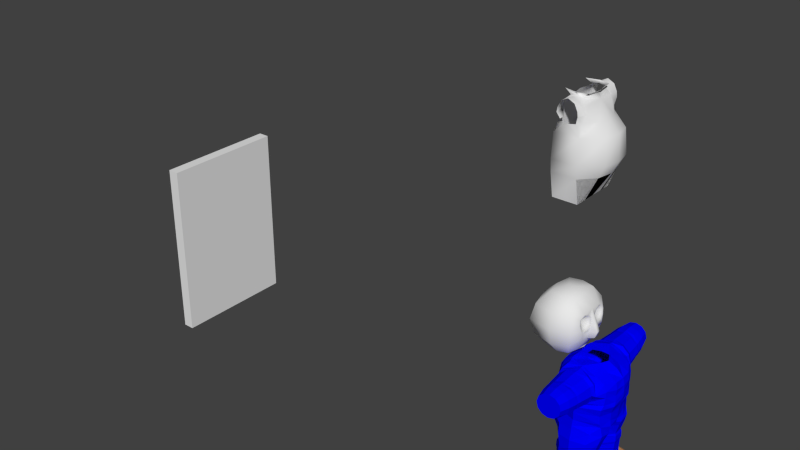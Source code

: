 # Source: gidl16.blend  (saved by Blender 2.66.0; exported with 4.5.12 LTS)
import bpy
from mathutils import Matrix  # noqa: F401  (used for matrix-valued properties, if any)

bpy.ops.wm.read_factory_settings(use_empty=True)
scene = bpy.context.scene
scene.name = 'Scene'

# ---- collections
col_collection_1 = bpy.data.collections.new('Collection 1'); scene.collection.children.link(col_collection_1)

# ---- materials (node trees are filled in below, after node groups)
mat_hand = bpy.data.materials.new('Hand')
mat_hand.alpha_threshold = 0.0
mat_hand.use_transparent_shadow = False
mat_hand.diffuse_color = (0.9569, 0.6353, 0.4902, 1.0)
mat_hand.roughness = 0.5
mat_hand.specular_intensity = 0.0
mat_hand.line_color = (0.0, 0.0, 0.0, 1.0)
mat_foot = bpy.data.materials.new('Foot')
mat_foot.alpha_threshold = 0.0
mat_foot.use_transparent_shadow = False
mat_foot.diffuse_color = (0.4745, 0.2314, 0.102, 1.0)
mat_foot.roughness = 0.5
mat_foot.specular_intensity = 0.04336
mat_foot.line_color = (0.0, 0.0, 0.0, 1.0)
mat_overlaycolor = bpy.data.materials.new('OverlayColor')
mat_overlaycolor.alpha_threshold = 0.0
mat_overlaycolor.use_transparent_shadow = False
mat_overlaycolor.diffuse_color = (0.0, 0.0, 1.0, 1.0)
mat_overlaycolor.roughness = 0.5
mat_overlaycolor.specular_intensity = 0.1042
mat_overlaycolor.line_color = (0.0, 0.0, 0.0, 1.0)
mat_face = bpy.data.materials.new('Face')
mat_face.alpha_threshold = 0.0
mat_face.use_transparent_shadow = False
mat_face.preview_render_type = 'FLAT'
mat_face.diffuse_color = (0.8, 0.7999, 0.7999, 1.0)
mat_face.roughness = 0.5
mat_face.specular_intensity = 0.0
mat_face.line_color = (0.0, 0.0, 0.0, 1.0)

# ---- material node trees

# ---- world
world_world = bpy.data.worlds.new('World'); scene.world = world_world
world_world.color = (0.05088, 0.05088, 0.05088)
world_world.use_sun_shadow = False
world_world.sun_shadow_jitter_overblur = 0.0
world_world.cycles.sampling_method = 'MANUAL'
world_world.cycles.sample_map_resolution = 256

# ---- meshes
me_cube_002 = bpy.data.meshes.new('Cube.002')
me_cube_002.from_pydata([(-7.0, -2.5, 6.3), (-7.0, 2.5, 6.3), (-3.386, 2.5, 6.3), (-3.386, -2.5, 6.3), (-7.0, -2.5, 15.5), (-7.0, 2.5, 15.5), (-3.0, 2.5, 15.5), (-3.0, -2.5, 15.5), (-9.0, 4.5, 11.0), (-9.0, -4.5, 11.0), (-2.2, 4.5, 11.0), (-2.2, -4.5, 11.0), (-8.5, 4.0, 8.5), (-8.5, -4.0, 13.5), (-2.5, 4.0, 8.5), (-2.5, -4.0, 8.5), (-8.5, 4.0, 13.5), (-8.5, -4.0, 8.5), (-2.3, 4.0, 13.5), (-2.3, -4.0, 13.5), (-5.5, 0.0, 16.0), (-4.5, 0.0, 16.0), (-5.0, 3.0, 15.5), (-5.0, 3.0, 6.3), (-5.0, 5.5, 11.0), (-5.0, 5.0, 8.5), (-5.0, 5.0, 13.5), (-5.0, -3.0, 15.5), (-5.0, -3.0, 6.3), (-5.0, -5.5, 11.0), (-5.0, -5.0, 8.5), (-5.0, -5.0, 13.5), (-7.5, 0.0, 6.3), (-10.0, 0.0, 11.0), (-9.5, 0.0, 8.5), (-9.5, 0.0, 13.5), (-7.5, 0.0, 15.5), (-7.0, 4.8, -5.0), (-7.0, -4.8, -5.0), (-7.0, 0.0, -5.0), (-7.0, -2.55, -5.0), (-7.0, 2.55, -5.0), (-3.0, 0.0, 6.3), (-0.5, 0.3017, 11.06), (-3.935, 2.375e-07, 7.196), (-1.5, 0.0, 13.5), (-3.0, 0.0, 15.5), (-1.1, 0.6033, 11.0), (-1.1, -0.6033, 11.0), (-2.254, 2.0, 7.167), (-2.254, -2.0, 7.167), (-2.221, 6.545e-08, 6.728), (-1.743, 2.945e-07, 7.547), (-0.4712, 0.457, 9.08), (-1.436, -0.9141, 8.887), (-1.436, 0.9141, 8.887), (-1.557, 2.208e-07, 8.41), (-0.1702, 0.3017, 10.08), (-0.5, -0.3017, 11.06), (-0.1702, -0.3017, 10.08), (-1.218, -0.7587, 9.943), (-0.4712, -0.457, 9.08), (-1.218, 0.7587, 9.943), (-1.2, 2.552, 10.49), (-1.2, -2.552, 10.49), (-1.359, -2.379, 9.222), (-1.359, 2.379, 9.222), (-1.491, -3.276, 9.496), (-1.491, 3.276, 9.496), (-1.5, 2.0, 13.3), (-1.5, -2.0, 13.3), (-1.25, -0.3017, 12.25), (-1.25, 0.3017, 12.25), (-2.25, -1.702, 11.95), (-2.25, 1.702, 11.95), (-1.45, -3.276, 12.0), (-1.45, 3.276, 12.0), (-1.156, 1.479, 10.51), (-1.156, -1.479, 10.51), (-1.306, -3.082, 11.11), (-1.406, -0.967, 12.97), (-1.406, 0.967, 12.97), (-1.606, 3.027, 12.82), (-1.306, 3.082, 11.11), (-1.606, -3.027, 12.82), (-1.383, -0.889, 11.31), (-1.483, 2.253, 10.95), (-1.383, 0.889, 11.31), (-1.658, -2.76, 12.01), (-1.658, 2.76, 12.01), (-1.633, -1.867, 12.92), (-1.458, -0.6778, 12.18), (-1.633, 1.867, 12.92), (-1.458, 0.6778, 12.18), (-1.483, -2.253, 10.95), (-1.568, 1.144, 12.69), (-1.768, 2.585, 12.58), (-1.558, 2.624, 11.39), (-1.453, 1.502, 10.97), (-1.453, -1.502, 10.97), (-1.558, -2.624, 11.39), (-1.768, -2.585, 12.58), (-1.568, -1.144, 12.69), (-1.139, -0.7297, 11.14), (-1.239, 2.41, 10.71), (-1.139, 0.7297, 11.14), (-1.455, -3.035, 12.0), (-1.455, 3.035, 12.0), (-1.47, 1.934, 13.13), (-1.255, 0.4695, 12.22), (-1.389, 1.043, 12.84), (-1.589, 2.82, 12.71), (-1.201, 1.485, 10.73), (-1.331, -2.868, 11.24), (-1.389, -1.043, 12.84), (-1.47, -1.934, 13.13), (-1.255, -0.4695, 12.22), (-1.239, -2.41, 10.71), (-1.331, 2.868, 11.24), (-1.201, -1.485, 10.73), (-1.589, -2.82, 12.71)], [(40, 38), (41, 37), (40, 39), (41, 39)], [(34, 12, 1, 32), (25, 14, 2, 23), (51, 50, 42), (30, 17, 0, 28), (21, 6, 22), (35, 16, 8, 33), (26, 18, 10, 24), (19, 11, 75), (31, 13, 9, 29), (33, 8, 12, 34), (24, 10, 14, 25), (52, 50, 44), (29, 9, 17, 30), (22, 6, 18, 26), (6, 21, 7, 46), (27, 4, 13, 31), (7, 21, 27), (12, 25, 23, 1), (16, 26, 24, 8), (8, 24, 25, 12), (5, 22, 26, 16), (15, 30, 28, 3), (19, 31, 29, 11), (11, 29, 30, 15), (7, 27, 31, 19), (4, 20, 5, 36), (36, 5, 16, 35), (17, 34, 32, 0), (13, 35, 33, 9), (9, 33, 34, 17), (4, 36, 35, 13), (20, 21, 22), (5, 20, 22), (21, 20, 27), (20, 4, 27), (69, 18, 6), (49, 44, 51), (10, 18, 76), (49, 52, 44), (19, 70, 7), (76, 18, 82), (43, 45, 58), (69, 45, 81), (44, 50, 51), (48, 78, 60), (49, 51, 42), (63, 68, 83), (54, 56, 61), (50, 52, 54), (52, 49, 55), (15, 50, 65), (54, 60, 65), (59, 58, 48), (62, 57, 53, 55), (50, 15, 3), (56, 54, 52), (60, 54, 61, 59), (56, 55, 53), (57, 59, 61, 53), (56, 53, 61), (48, 60, 59), (62, 47, 57), (45, 71, 48, 58), (43, 58, 59, 57), (47, 72, 45, 43), (47, 43, 57), (63, 77, 62), (14, 66, 49), (19, 75, 84), (105, 47, 77, 112), (11, 67, 79), (68, 63, 62, 66), (67, 15, 65), (55, 56, 52), (42, 50, 3), (14, 49, 2), (49, 42, 2), (14, 68, 66), (64, 67, 65, 60), (11, 15, 67), (14, 10, 68), (62, 55, 66), (66, 55, 49), (50, 54, 65), (45, 70, 80), (89, 74, 97), (85, 73, 99), (107, 76, 82, 111), (91, 102, 73), (85, 91, 73), (92, 95, 74), (93, 87, 74), (68, 10, 83), (88, 73, 101), (106, 75, 79, 113), (45, 72, 81), (95, 93, 74), (18, 69, 82), (92, 74, 96), (104, 63, 83, 118), (10, 76, 83), (77, 47, 62), (86, 74, 98), (78, 64, 60), (117, 64, 78, 119), (75, 11, 79), (94, 73, 100), (70, 19, 84), (115, 70, 84, 120), (71, 45, 80), (102, 90, 73), (69, 6, 46, 45), (7, 70, 45, 46), (67, 64, 79), (74, 87, 98), (107, 89, 97, 118), (103, 85, 99, 119), (74, 89, 96), (116, 114, 102, 91), (103, 116, 91, 85), (108, 110, 95, 92), (109, 105, 87, 93), (106, 88, 101, 120), (73, 88, 100), (110, 109, 93, 95), (108, 92, 96, 111), (74, 86, 97), (104, 86, 98, 112), (73, 94, 99), (117, 94, 100, 113), (73, 90, 101), (114, 115, 90, 102), (87, 105, 112, 98), (89, 107, 111, 96), (88, 106, 113, 100), (86, 104, 118, 97), (94, 117, 119, 99), (90, 115, 120, 101), (76, 107, 118, 83), (48, 103, 119, 78), (71, 80, 114, 116), (48, 71, 116, 103), (69, 81, 110, 108), (72, 47, 105, 109), (75, 106, 120, 84), (81, 72, 109, 110), (69, 108, 111, 82), (63, 104, 112, 77), (64, 117, 113, 79), (80, 70, 115, 114)])
me_cube_002.polygons.foreach_set('use_smooth', [True] * 150)
me_cube_002.use_remesh_preserve_volume = False
me_cube_002.use_remesh_preserve_attributes = False
me_cube_002.use_mirror_vertex_groups = False
me_cube_002.update()
me_cube_001 = bpy.data.meshes.new('Cube.001')
me_cube_001.from_pydata([(-7.0, -2.5, 6.3), (-7.0, 2.5, 6.3), (-3.386, 2.5, 6.3), (-3.386, -2.5, 6.3), (-7.0, -4.0, -9.0), (-7.0, 4.0, -9.0), (-3.0, 4.0, -9.0), (-3.0, -4.0, -9.0), (-6.7, -3.0, 4.8), (-6.7, 3.0, 4.8), (-3.3, 3.0, 4.7), (-3.3, -3.0, 4.7), (-6.7, 4.0, 2.5), (-6.7, -4.0, 2.5), (-3.3, 4.0, 2.5), (-3.3, -4.0, 2.5), (-7.0, 5.0, -3.0), (-3.0, 5.0, -3.0), (-3.0, -5.0, -3.0), (-7.0, -5.0, -3.0), (-5.0, 3.0, 6.3), (-5.0, -3.0, 6.3), (-7.5, 0.0, 6.3), (-6.8, 0.0, 2.5), (-1.5, 0.0, 2.5), (-7.0, 0.0, -3.0), (0.5, 0.0, -3.0), (-7.2, -2.0, 2.5), (-2.0, 2.0, 2.5), (-7.0, -2.8, -3.0), (0.0, 2.8, -3.0), (-7.2, 2.0, 2.5), (-2.0, -2.0, 2.5), (-7.0, 2.8, -3.0), (0.0, -2.8, -3.0), (-7.0, 4.8, -5.0), (-3.0, 4.8, -5.0), (-3.0, -4.8, -5.0), (-7.0, -4.8, -5.0), (-7.0, 0.0, -5.0), (-0.5, 0.0, -5.0), (-7.0, -2.55, -5.0), (-1.0, 2.55, -5.0), (-7.0, 2.55, -5.0), (-1.0, -2.55, -5.0), (-3.0, 0.0, 5.0), (-7.0, 4.8, 0.875), (-3.0, 4.8, 0.875), (-3.0, -4.8, 0.875), (-7.0, -4.8, 0.875), (-7.0, 0.0, 0.875), (0.1667, 0.0, 0.875), (-7.0, 2.55, 0.875), (-0.3333, -2.55, 0.875), (-7.0, -2.55, 0.875), (-0.3333, 2.55, 0.875), (-3.0, 0.0, -9.0), (-3.0, 2.0, -9.0), (-3.0, -2.0, -9.0), (-3.0, 0.0, 6.3), (-5.0, 2.7, 6.0), (-5.0, -2.7, 6.0), (-6.6, -3.5, 3.75), (-4.0, 2.7, 5.65), (-6.0, -2.7, 5.65), (-6.6, 3.5, 3.75), (-3.0, 3.5, 3.75), (-3.0, -3.5, 3.75), (-6.0, 2.7, 5.65), (-4.0, -2.7, 5.65), (-6.5, 0.0, 4.8), (-6.8, 0.0, 3.75), (-6.7, 1.5, 4.8), (-7.2, -1.75, 3.75), (-6.7, -1.5, 4.8), (-7.2, 1.75, 3.75), (-6.248, 0.0, 5.7), (-3.524, 0.0, 5.8), (-3.931, -2.6, 5.975), (-3.931, 2.6, 5.975), (-6.7, 3.0, 4.8), (-3.3, 3.0, 4.7), (-5.0, 2.7, 6.0), (-4.0, 2.7, 5.65), (-6.0, 2.7, 5.65), (-6.5, 3.7, 4.5), (-3.3, 3.7, 4.5), (-5.0, 4.0, 6.0), (-4.0, 4.0, 5.5), (-6.0, 4.0, 5.5), (-6.5, -3.7, 4.5), (-3.3, -3.7, 4.5), (-5.0, -4.0, 6.0), (-6.0, -4.0, 5.5), (-4.0, -4.0, 5.5), (-6.0, 4.0, 2.975), (-6.0, -4.0, 2.975), (-3.3, -3.7, 4.5), (-6.5, -3.7, 4.5), (-3.0, -3.5, 3.75), (-6.6, -3.5, 3.75), (-5.0, -4.0, 6.0), (-6.0, -4.0, 5.5), (-4.0, -4.0, 5.5), (-6.0, -4.0, 2.975), (-3.5, -5.0, 4.5), (-6.5, -5.0, 4.5), (-3.4, -5.0, 3.75), (-6.6, -5.0, 3.75), (-5.0, -5.0, 6.0), (-6.0, -5.0, 5.5), (-4.0, -5.0, 5.5), (-5.0, -5.0, 2.5), (-6.0, -5.0, 2.975), (-3.6, -5.0, 2.775), (-6.6, 5.0, 3.75), (-3.4, 5.0, 3.75), (-6.5, 5.0, 4.5), (-3.5, 5.0, 4.5), (-5.0, 5.0, 6.0), (-4.0, 5.0, 5.5), (-6.0, 5.0, 5.5), (-5.0, 5.0, 2.5), (-3.6, 5.0, 2.775), (-6.0, 5.0, 2.975)], [(22, 0), (22, 1), (76, 22), (113, 112), (124, 122)], [(44, 37, 7, 58), (35, 36, 6, 5), (36, 42, 40, 44, 37, 7, 58, 56, 57, 6), (37, 38, 4, 7), (72, 9, 65, 75), (31, 65, 12), (32, 11, 67), (52, 46, 16, 33), (46, 47, 17, 16), (53, 48, 18, 34), (48, 49, 19, 18), (54, 50, 25, 29), (55, 51, 26, 30), (50, 52, 33, 25), (51, 53, 34, 26), (49, 54, 29, 19), (47, 55, 30, 17), (42, 30, 26, 40), (16, 17, 36, 35), (30, 42, 36, 17), (18, 19, 38, 37), (34, 44, 40, 26), (44, 34, 18, 37), (43, 33, 16, 35), (33, 43, 39, 25), (41, 29, 25, 39), (29, 41, 38, 19), (45, 11, 32), (14, 66, 28), (10, 45, 28), (45, 32, 24), (28, 45, 24), (31, 12, 46, 52), (32, 15, 48, 53), (27, 23, 50, 54), (28, 24, 51, 55), (23, 31, 52, 50), (24, 32, 53, 51), (13, 27, 54, 49), (14, 28, 55, 47), (40, 56, 58, 44), (40, 56, 57, 42), (42, 36, 6, 57), (45, 69, 11), (63, 45, 10), (77, 59, 3, 78), (77, 45, 63, 79), (63, 60, 79), (21, 61, 3), (64, 61, 0), (20, 60, 1), (74, 70, 71, 73), (70, 72, 75, 71), (8, 74, 73, 62), (72, 68, 9), (76, 72, 70), (72, 76, 68), (74, 76, 70), (64, 74, 8), (74, 64, 76), (13, 62, 27), (60, 20, 2), (60, 68, 1), (61, 21, 0), (61, 69, 78), (62, 73, 27), (31, 75, 65), (71, 75, 31, 23), (73, 71, 23, 27), (45, 77, 78, 69), (59, 77, 79, 2), (3, 61, 78), (60, 2, 79), (63, 10, 81, 83), (60, 63, 83, 82), (9, 68, 84, 80), (68, 60, 82, 84), (83, 81, 86, 88), (80, 84, 89, 85), (82, 83, 88, 87), (84, 82, 87, 89), (69, 61, 92, 94), (61, 64, 93, 92), (64, 8, 90, 93), (11, 69, 94, 91), (66, 10, 28), (15, 32, 67), (91, 67, 11), (62, 90, 8), (66, 86, 10), (65, 9, 85), (65, 95, 12), (114, 48, 15), (123, 116, 14), (96, 62, 13), (62, 96, 104, 100), (94, 92, 101, 103), (107, 114, 15), (67, 91, 97, 99), (92, 93, 102, 101), (91, 94, 103, 97), (90, 62, 100, 98), (93, 90, 98, 102), (103, 101, 109, 111), (101, 102, 110, 109), (102, 98, 106, 110), (100, 104, 113, 108), (99, 97, 105, 107), (97, 103, 111, 105), (107, 15, 67), (98, 100, 108, 106), (86, 66, 116, 118), (116, 66, 14), (88, 86, 118, 120), (65, 85, 117, 115), (85, 89, 121, 117), (87, 88, 120, 119), (95, 65, 115, 124), (89, 87, 119, 121), (47, 122, 123), (47, 123, 14), (48, 114, 112), (112, 49, 48), (122, 47, 46)])
me_cube_001.polygons.foreach_set('use_smooth', [1, 1, 1, 1, 1, 1, 1, 1, 1, 1, 1, 1, 1, 1, 1, 1, 1, 1, 1, 1, 1, 1, 1, 1, 1, 1, 1, 1, 1, 1, 1, 1, 1, 1, 1, 1, 1, 1, 1, 1, 1, 1, 1, 1, 1, 1, 1, 1, 1, 1, 1, 1, 1, 1, 1, 1, 1, 1, 1, 1, 1, 1, 1, 1, 1, 1, 1, 1, 1, 1, 1, 1, 1, 1, 1, 1, 1, 1, 1, 1, 1, 1, 1, 1, 1, 1, 1, 1, 1, 1, 1, 1, 1, 1, 1, 1, 1, 1, 1, 1, 1, 1, 1, 1, 1, 1, 1, 1, 1, 1, 1, 1, 1, 1, 1, 1, 1, 1, 1, 0, 1, 1, 1, 0])
me_cube_001.use_remesh_preserve_volume = False
me_cube_001.use_remesh_preserve_attributes = False
me_cube_001.use_mirror_vertex_groups = False
me_cube_001.update()
me_cube = bpy.data.meshes.new('Cube')
me_cube.from_pydata([(-81.0, -11.0, -16.0), (-81.0, 11.0, -16.0), (-79.0, 11.0, -16.0), (-79.0, -11.0, -16.0), (-81.0, -11.0, 16.0), (-81.0, 11.0, 16.0), (-79.0, 11.0, 16.0), (-79.0, -11.0, 16.0)], [], [(4, 5, 1, 0), (5, 6, 2, 1), (6, 7, 3, 2), (7, 4, 0, 3), (0, 1, 2, 3), (7, 6, 5, 4)])
me_cube.use_remesh_preserve_volume = False
me_cube.use_remesh_preserve_attributes = False
me_cube.use_mirror_vertex_groups = False
me_cube.update()
me_clonk = bpy.data.meshes.new('Clonk')
me_clonk.from_pydata([(-0.2633, -0.0004235, -5.705), (3.562, -0.0003435, -4.849), (4.159, -0.0004344, -3.93), (4.431, -0.007551, -1.078), (4.859, -0.006139, 0.9422), (4.872, -0.004338, 2.0), (4.525, -0.001522, 4.175), (3.469, -0.0006103, 5.229), (1.92, -0.0004792, 6.0), (-0.1507, 3.676, 6.188), (-0.138, 4.242, 6.075), (-0.1572, 4.987, 5.976), (1.459, 5.023, 5.705), (2.558, 5.011, 4.719), (3.038, 4.987, 2.865), (1.892, 4.987, 1.857), (1.364, 4.862, 0.9422), (-0.1565, 5.308, 0.2464), (-0.1471, 5.415, -0.08703), (-0.1497, 5.292, -1.157), (-0.1681, 5.172, -2.523), (-0.2083, 5.317, -3.562), (-0.1763, 5.404, -4.096), (2.499, 4.665, -4.295), (3.986, 3.644, -4.581), (4.045, 1.908, -4.965), (2.516, 0.6172, -5.265), (3.628, 3.696, -3.04), (3.523, 3.918, -2.386), (3.412, 3.921, -1.012), (3.635, 4.125, 0.2424), (3.799, 3.689, 0.9422), (3.877, 3.609, 2.268), (3.888, 3.533, 3.243), (3.452, 3.533, 4.399), (2.073, 3.633, 5.115), (4.295, 1.887, -3.478), (4.155, 1.887, -1.102), (4.627, 2.061, 0.267), (4.617, 1.75, 0.9422), (4.518, 1.75, 2.0), (4.621, 1.75, 3.048), (4.408, 1.75, 4.175), (2.843, 1.557, 5.068), (1.278, 1.384, 6.0), (2.314, 4.987, 4.583), (2.314, 4.987, 4.583), (2.442, 4.543, 4.628), (-1.726, 4.987, 5.595), (-2.953, 4.757, 5.081), (-3.43, 4.987, 2.864), (-2.982, 4.987, 1.44), (-1.755, 4.868, 0.7349), (2.738, 5.602, 3.237), (2.33, 5.602, 4.588), (1.214, 5.602, 5.577), (-0.3108, 5.602, 5.939), (-1.835, 5.602, 5.577), (-2.951, 5.602, 4.588), (-3.36, 5.602, 3.237), (-2.952, 5.602, 1.887), (-1.835, 5.574, 0.8979), (-0.3101, 5.529, 0.5358), (1.214, 5.563, 0.8976), (2.33, 5.602, 1.886), (2.47, 8.119, 3.479), (2.098, 8.119, 4.562), (1.08, 8.119, 5.45), (-0.3106, 8.119, 5.775), (-1.701, 8.119, 5.45), (-2.719, 8.119, 4.562), (-3.092, 8.119, 3.479), (-2.718, 8.119, 2.266), (-1.698, 8.119, 1.378), (-0.3048, 8.119, 1.053), (1.083, 8.118, 1.377), (2.098, 8.119, 2.265), (2.364, 8.602, 3.472), (2.006, 8.602, 4.58), (1.027, 8.602, 5.386), (-0.3108, 8.602, 5.802), (-1.648, 8.602, 5.386), (-2.628, 8.602, 4.58), (-2.986, 8.602, 3.472), (-2.628, 8.602, 2.371), (-1.647, 8.602, 1.564), (-0.308, 8.602, 1.206), (1.028, 8.602, 1.563), (2.006, 8.602, 2.371), (2.313, 9.065, 3.473), (1.961, 9.067, 4.647), (1.001, 9.064, 5.505), (-0.3108, 9.065, 5.82), (-1.622, 9.065, 5.505), (-2.583, 9.065, 4.647), (-2.934, 9.068, 3.474), (-2.583, 9.064, 2.3), (-1.621, 9.066, 1.442), (-0.3063, 9.065, 1.199), (1.002, 9.065, 1.441), (1.961, 9.065, 2.3), (2.114, 10.42, 3.598), (1.789, 10.42, 4.723), (0.9014, 10.42, 5.546), (-0.3108, 10.42, 5.847), (-1.523, 10.42, 5.546), (-2.41, 10.42, 4.723), (-2.735, 10.42, 3.598), (-2.41, 10.42, 2.474), (-1.523, 10.42, 1.65), (-0.3108, 10.42, 1.349), (0.9014, 10.42, 1.65), (1.789, 10.42, 2.474), (1.67, 12.14, 3.72), (1.407, 12.14, 4.684), (0.6797, 12.14, 5.406), (-0.3072, 12.13, 5.667), (-1.301, 12.14, 5.407), (-2.026, 12.14, 4.697), (-2.292, 12.14, 3.719), (-2.026, 12.14, 2.748), (-1.301, 12.14, 2.035), (-0.3108, 12.14, 1.775), (0.6798, 12.14, 2.035), (1.405, 12.14, 2.748), (-2.541, 4.901, -4.385), (-4.375, 3.655, -4.667), (-4.345, 1.938, -5.037), (-2.908, 0.6169, -5.353), (-0.1358, 5.818, -5.901), (-2.375, 5.284, -6.011), (-3.38, 3.888, -6.051), (-3.38, 2.162, -6.101), (-2.376, 0.7667, -6.142), (-0.1505, 0.2319, -6.062), (2.254, 0.7679, -6.053), (3.646, 2.166, -6.013), (3.645, 3.889, -5.963), (2.247, 5.285, -5.922), (-0.07691, 5.967, -7.812), (-1.948, 5.475, -7.796), (-3.046, 3.952, -7.839), (-3.049, 2.348, -7.885), (-1.954, 0.8073, -7.909), (-0.08796, 0.3053, -7.954), (1.908, 0.8048, -7.937), (3.086, 2.345, -7.913), (3.087, 3.951, -7.868), (1.909, 5.474, -7.823), (-0.06654, 5.983, -8.309), (-2.017, 5.452, -8.321), (-3.244, 4.063, -8.361), (-3.245, 2.345, -8.409), (-2.018, 0.9528, -8.446), (-0.04669, 0.4159, -8.461), (1.978, 0.9469, -8.446), (3.209, 2.338, -8.409), (3.211, 4.059, -8.361), (1.985, 5.451, -8.32), (-0.01726, 6.031, -9.299), (-2.012, 5.498, -9.314), (-3.245, 4.104, -9.352), (-3.245, 2.381, -9.399), (-2.012, 0.9876, -9.437), (-0.01726, 0.4552, -9.452), (1.977, 0.9876, -9.437), (3.21, 2.381, -9.399), (3.21, 4.104, -9.352), (1.977, 5.498, -9.314), (-0.01726, 5.943, -9.75), (-1.935, 5.431, -9.764), (-3.121, 4.091, -9.801), (-3.121, 2.435, -9.846), (-1.935, 1.094, -9.883), (-0.01726, 0.5823, -9.897), (1.901, 1.094, -9.883), (3.085, 2.432, -9.847), (3.086, 4.091, -9.801), (1.901, 5.431, -9.764), (-0.01727, 6.062, -11.24), (-1.861, 5.54, -11.25), (-3.001, 4.174, -11.29), (-3.001, 2.484, -11.34), (-1.86, 1.117, -11.37), (-0.01919, 0.5962, -11.39), (1.82, 1.109, -11.38), (2.966, 2.479, -11.34), (2.966, 4.178, -11.29), (1.817, 5.551, -11.26), (-0.01154, 6.13, -12.31), (-1.766, 5.68, -12.26), (-2.938, 4.372, -12.28), (-2.938, 2.386, -12.28), (-1.753, 1.089, -12.26), (-0.01091, 0.6631, -12.3), (1.825, 1.184, -12.31), (2.967, 2.552, -12.31), (2.967, 4.241, -12.31), (1.825, 5.609, -12.31), (-3.722, -0.000606, -4.912), (-4.583, -0.0004341, -3.597), (-4.735, 0.006407, -1.75), (-4.825, 0.004841, 0.9422), (-5.0, 0.003498, 2.382), (-4.851, 0.000968, 3.84), (-4.13, -0.0001957, 5.039), (-2.604, -0.0003888, 5.843), (-4.605, 3.834, -3.637), (-4.292, 3.834, -2.38), (-3.839, 3.922, -1.124), (-3.745, 3.921, -0.1034), (-4.019, 3.574, 1.412), (-4.19, 3.606, 2.276), (-4.07, 3.534, 3.272), (-3.742, 3.534, 4.369), (-2.564, 3.912, 5.642), (-5.096, 1.887, -3.565), (-5.039, 1.887, -2.7), (-4.865, 1.887, -1.403), (-4.654, 2.062, 0.2685), (-4.673, 1.75, 0.9422), (-4.772, 1.75, 2.332), (-4.791, 1.75, 3.701), (-4.135, 1.73, 4.874), (-2.688, 1.734, 5.907), (-2.455, 3.299, 5.778), (-2.596, 2.684, 5.859), (-0.03537, 1.464, 6.0), (-1.355, 1.022, 6.0), (-1.459, -0.0004145, 6.0), (-0.3172, 3.434, -12.3), (2.14, 3.404, -12.31), (1.855, 2.326, -12.31), (1.067, 1.841, -12.31), (-0.03276, 1.455, -12.3), (-1.136, 1.526, -12.27), (-2.075, 1.708, -12.25), (-2.657, 2.579, -12.27), (-2.659, 4.139, -12.27), (-2.082, 5.037, -12.26), (-1.139, 5.572, -12.27), (-0.03165, 5.663, -12.3), (1.066, 5.276, -12.31), (1.855, 4.457, -12.31), (5.525, 3.495, -12.75), (5.44, 1.935, -12.82), (3.908, 0.9921, -13.21), (1.073, 0.7268, -13.25), (-0.9598, 0.7379, -13.21), (-2.811, 0.5727, -13.05), (-3.221, 1.059, -13.02), (-3.221, 5.507, -13.02), (-2.582, 6.108, -13.06), (-0.9598, 6.257, -13.21), (1.073, 6.281, -13.25), (3.908, 5.883, -13.21), (5.44, 5.057, -12.82), (6.403, 3.682, -14.5), (5.812, 1.432, -14.5), (4.275, 0.8363, -14.5), (1.771, 0.5384, -14.5), (-0.7339, 0.5885, -14.5), (-3.118, 0.6575, -14.5), (-3.647, 1.007, -14.5), (-3.647, 5.588, -14.5), (-2.903, 6.048, -14.5), (-0.7339, 6.427, -14.5), (1.771, 6.486, -14.5), (4.275, 6.052, -14.5), (5.684, 5.313, -14.5), (6.319, 3.393, -16.0), (5.712, 1.427, -16.0), (4.157, 0.8287, -16.0), (1.769, 0.5298, -16.0), (-0.7615, 0.588, -16.0), (-3.294, 0.8702, -16.0), (-3.904, 1.43, -16.0), (-3.904, 5.209, -16.0), (-3.054, 5.902, -16.0), (-0.7615, 6.43, -16.0), (1.769, 6.495, -16.0), (4.157, 6.06, -16.0), (5.583, 5.323, -16.0), (1.126, 3.394, -16.0), (1.67, 12.14, 3.72), (1.407, 12.14, 4.684), (0.6797, 12.14, 5.406), (-0.3072, 12.13, 5.667), (-1.301, 12.14, 5.407), (-2.026, 12.14, 4.697), (-2.292, 12.14, 3.719), (-2.026, 12.14, 2.748), (-1.301, 12.14, 2.035), (-0.3108, 12.14, 1.775), (0.6798, 12.14, 2.035), (1.405, 12.14, 2.748), (-0.3085, 12.14, 3.721), (-0.01154, 6.13, -12.31), (-1.766, 5.68, -12.26), (-2.938, 4.372, -12.28), (-2.938, 2.386, -12.28), (-1.753, 1.089, -12.26), (-0.01091, 0.6631, -12.3), (1.825, 1.184, -12.31), (2.967, 2.552, -12.31), (2.967, 4.241, -12.31), (1.825, 5.609, -12.31), (-0.01277, 3.401, -12.31), (-0.1497, -3.677, 6.188), (-0.1366, -4.243, 6.075), (-0.155, -4.988, 5.976), (1.467, -5.024, 5.703), (2.588, -5.012, 4.707), (3.065, -4.988, 2.849), (1.908, -4.987, 1.85), (1.378, -4.862, 0.9422), (-0.1427, -5.309, 0.2463), (-0.1317, -5.415, -0.08713), (-0.133, -5.293, -1.157), (-0.1637, -5.174, -2.521), (-0.2175, -5.317, -3.563), (-0.1792, -5.405, -4.097), (2.499, -4.666, -4.295), (3.986, -3.645, -4.581), (4.045, -1.908, -4.965), (2.507, -0.617, -5.274), (3.632, -3.687, -3.053), (3.528, -3.914, -2.401), (3.424, -3.919, -1.031), (3.65, -4.124, 0.2243), (3.814, -3.69, 0.9422), (3.895, -3.61, 2.252), (3.907, -3.535, 3.228), (3.468, -3.535, 4.39), (2.078, -3.634, 5.114), (4.292, -1.886, -3.499), (4.158, -1.888, -1.126), (4.636, -2.064, 0.2475), (4.625, -1.752, 0.9422), (4.526, -1.752, 2.0), (4.631, -1.752, 3.048), (4.415, -1.752, 4.175), (2.847, -1.558, 5.066), (1.279, -1.385, 6.0), (2.341, -4.988, 4.573), (2.341, -4.988, 4.573), (2.463, -4.544, 4.62), (-1.713, -4.988, 5.597), (-2.927, -4.757, 5.091), (-3.403, -4.989, 2.88), (-2.962, -4.989, 1.452), (-1.741, -4.87, 0.7406), (2.755, -5.603, 3.229), (2.339, -5.603, 4.584), (1.217, -5.603, 5.576), (-0.3095, -5.603, 5.939), (-1.832, -5.603, 5.578), (-2.942, -5.603, 4.592), (-3.341, -5.604, 3.247), (-2.933, -5.604, 1.897), (-1.82, -5.576, 0.9035), (-0.297, -5.529, 0.5362), (1.228, -5.564, 0.8931), (2.347, -5.602, 1.878), (2.47, -8.12, 3.478), (2.098, -8.12, 4.562), (1.08, -8.12, 5.45), (-0.3106, -8.12, 5.775), (-1.701, -8.12, 5.45), (-2.719, -8.12, 4.562), (-3.091, -8.12, 3.479), (-2.716, -8.12, 2.267), (-1.692, -8.12, 1.38), (-0.2974, -8.119, 1.053), (1.089, -8.119, 1.376), (2.101, -8.119, 2.265), (2.364, -8.603, 3.472), (2.006, -8.603, 4.58), (1.027, -8.603, 5.386), (-0.3107, -8.603, 5.802), (-1.648, -8.603, 5.386), (-2.628, -8.603, 4.579), (-2.986, -8.603, 3.472), (-2.627, -8.603, 2.371), (-1.645, -8.603, 1.564), (-0.3052, -8.603, 1.206), (1.03, -8.602, 1.563), (2.007, -8.603, 2.371), (2.313, -9.066, 3.473), (1.961, -9.068, 4.647), (1.001, -9.066, 5.505), (-0.3108, -9.066, 5.82), (-1.623, -9.066, 5.506), (-2.583, -9.066, 4.647), (-2.934, -9.068, 3.474), (-2.583, -9.065, 2.3), (-1.622, -9.066, 1.442), (-0.3088, -9.066, 1.199), (1.002, -9.066, 1.441), (1.961, -9.066, 2.3), (2.114, -10.42, 3.598), (1.789, -10.42, 4.723), (0.9014, -10.42, 5.546), (-0.3108, -10.42, 5.847), (-1.523, -10.42, 5.546), (-2.41, -10.42, 4.723), (-2.735, -10.42, 3.598), (-2.41, -10.42, 2.474), (-1.523, -10.42, 1.65), (-0.3108, -10.42, 1.349), (0.9014, -10.42, 1.65), (1.789, -10.42, 2.474), (1.67, -12.14, 3.72), (1.408, -12.13, 4.681), (0.6797, -12.14, 5.406), (-0.3057, -12.13, 5.667), (-1.301, -12.14, 5.407), (-2.026, -12.14, 4.697), (-2.292, -12.14, 3.719), (-2.026, -12.14, 2.748), (-1.301, -12.14, 2.035), (-0.3108, -12.14, 1.775), (0.6799, -12.14, 2.035), (1.405, -12.14, 2.748), (-2.541, -4.902, -4.385), (-4.375, -3.656, -4.667), (-4.351, -1.947, -5.022), (-2.92, -0.6193, -5.342), (-0.1365, -5.819, -5.901), (-2.375, -5.285, -6.011), (-3.38, -3.889, -6.051), (-3.38, -2.163, -6.101), (-2.376, -0.7676, -6.142), (-0.1542, -0.2327, -6.063), (2.253, -0.769, -6.053), (3.646, -2.166, -6.013), (3.645, -3.89, -5.963), (2.247, -5.285, -5.922), (-0.07889, -5.968, -7.812), (-1.949, -5.475, -7.796), (-3.046, -3.953, -7.839), (-3.049, -2.349, -7.885), (-1.953, -0.8083, -7.909), (-0.08734, -0.3063, -7.954), (1.908, -0.8057, -7.937), (3.086, -2.346, -7.913), (3.087, -3.952, -7.868), (1.91, -5.475, -7.823), (-0.06833, -5.984, -8.309), (-2.017, -5.453, -8.321), (-3.244, -4.063, -8.361), (-3.244, -2.346, -8.409), (-2.018, -0.9537, -8.446), (-0.0459, -0.4169, -8.461), (1.978, -0.9477, -8.446), (3.209, -2.339, -8.409), (3.212, -4.06, -8.361), (1.986, -5.452, -8.32), (-0.01726, -6.031, -9.299), (-2.012, -5.499, -9.314), (-3.245, -4.105, -9.352), (-3.245, -2.382, -9.399), (-2.012, -0.9885, -9.437), (-0.01726, -0.456, -9.452), (1.977, -0.9885, -9.437), (3.21, -2.382, -9.399), (3.21, -4.105, -9.352), (1.977, -5.499, -9.314), (-0.01726, -5.944, -9.75), (-1.935, -5.432, -9.764), (-3.121, -4.092, -9.801), (-3.121, -2.435, -9.846), (-1.935, -1.095, -9.883), (-0.01726, -0.5832, -9.897), (1.901, -1.095, -9.883), (3.085, -2.433, -9.847), (3.086, -4.092, -9.801), (1.901, -5.432, -9.764), (-0.01726, -6.063, -11.24), (-1.861, -5.541, -11.25), (-3.001, -4.175, -11.29), (-3.001, -2.485, -11.34), (-1.86, -1.118, -11.37), (-0.01922, -0.597, -11.39), (1.82, -1.11, -11.38), (2.966, -2.48, -11.34), (2.966, -4.179, -11.29), (1.817, -5.552, -11.26), (-0.01178, -6.131, -12.31), (-1.768, -5.677, -12.27), (-2.938, -4.37, -12.28), (-2.938, -2.382, -12.28), (-1.752, -1.087, -12.26), (-0.01092, -0.6639, -12.3), (1.825, -1.185, -12.31), (2.967, -2.552, -12.31), (2.967, -4.242, -12.31), (1.825, -5.61, -12.31), (-4.601, -3.846, -3.613), (-4.287, -3.839, -2.363), (-3.827, -3.925, -1.103), (-3.733, -3.923, -0.08802), (-4.004, -3.575, 1.426), (-4.172, -3.607, 2.292), (-4.051, -3.534, 3.286), (-3.727, -3.534, 4.378), (-2.558, -3.913, 5.644), (-5.1, -1.892, -3.536), (-5.039, -1.889, -2.682), (-4.862, -1.889, -1.373), (-4.646, -2.062, 0.2852), (-4.666, -1.752, 0.9422), (-4.763, -1.752, 2.343), (-4.782, -1.752, 3.709), (-4.131, -1.73, 4.876), (-2.687, -1.735, 5.907), (-2.452, -3.3, 5.779), (-2.594, -2.685, 5.86), (-0.03478, -1.464, 6.0), (-1.354, -1.023, 6.0), (-0.3172, -3.429, -12.3), (2.14, -3.403, -12.31), (1.855, -2.327, -12.31), (1.067, -1.841, -12.31), (-0.03286, -1.455, -12.3), (-1.136, -1.525, -12.27), (-2.075, -1.703, -12.25), (-2.657, -2.569, -12.27), (-2.66, -4.133, -12.27), (-2.083, -5.034, -12.26), (-1.14, -5.571, -12.27), (-0.03164, -5.663, -12.3), (1.066, -5.276, -12.31), (1.855, -4.458, -12.31), (5.525, -3.481, -12.75), (5.44, -1.935, -12.82), (3.908, -0.9929, -13.21), (1.073, -0.7277, -13.25), (-0.9598, -0.7379, -13.21), (-2.811, -0.5603, -13.05), (-3.222, -1.028, -13.02), (-3.221, -5.484, -13.02), (-2.582, -6.1, -13.06), (-0.9598, -6.258, -13.21), (1.073, -6.282, -13.25), (3.908, -5.884, -13.21), (5.44, -5.057, -12.82), (6.403, -3.655, -14.5), (5.812, -1.433, -14.5), (4.275, -0.8371, -14.5), (1.771, -0.5393, -14.5), (-0.7339, -0.5891, -14.5), (-3.118, -0.6488, -14.5), (-3.647, -0.9796, -14.5), (-3.647, -5.568, -14.5), (-2.903, -6.044, -14.5), (-0.7338, -6.428, -14.5), (1.771, -6.486, -14.5), (4.275, -6.053, -14.5), (5.684, -5.314, -14.5), (6.319, -3.394, -16.0), (5.712, -1.427, -16.0), (4.157, -0.8296, -16.0), (1.769, -0.5306, -16.0), (-0.7615, -0.5887, -16.0), (-3.294, -0.8653, -16.0), (-3.904, -1.408, -16.0), (-3.904, -5.194, -16.0), (-3.054, -5.9, -16.0), (-0.7615, -6.431, -16.0), (1.769, -6.496, -16.0), (4.157, -6.061, -16.0), (5.583, -5.324, -16.0), (1.126, -3.394, -16.0), (1.67, -12.14, 3.72), (1.408, -12.13, 4.681), (0.6797, -12.14, 5.406), (-0.3057, -12.13, 5.667), (-1.301, -12.14, 5.407), (-2.026, -12.14, 4.697), (-2.292, -12.14, 3.719), (-2.026, -12.14, 2.748), (-1.301, -12.14, 2.035), (-0.3108, -12.14, 1.775), (0.6799, -12.14, 2.035), (1.405, -12.14, 2.748), (-0.3153, -12.14, 3.721), (-0.01178, -6.131, -12.31), (-1.768, -5.677, -12.27), (-2.938, -4.37, -12.28), (-2.938, -2.382, -12.28), (-1.752, -1.087, -12.26), (-0.01092, -0.6639, -12.3), (1.825, -1.185, -12.31), (2.967, -2.552, -12.31), (2.967, -4.242, -12.31), (1.825, -5.61, -12.31), (-0.01277, -3.401, -12.31), (4.303, -0.006949, -2.39), (4.147, 1.888, -2.382), (4.231, -0.003692, -3.16), (-4.662, 0.006308, -2.376), (-4.975, 1.888, -2.383), (4.147, -1.888, -2.398), (-4.643, 0.004623, -2.681), (-4.975, -1.889, -2.365), (4.84, -0.00293, 3.048), (4.645, -0.006845, -0.09429), (1.152, 4.392, 5.551), (1.163, -4.394, 5.547)], [], [(12, 45, 46), (21, 22, 23), (10, 11, 12), (26, 0, 1), (26, 1, 2), (23, 24, 27), (346, 334, 333), (18, 19, 29, 30), (31, 30, 38, 39), (17, 18, 30, 31), (606, 5, 339, 340), (33, 32, 40, 41), (16, 17, 31), (32, 16, 31), (15, 16, 32), (15, 32, 14), (331, 314, 313), (27, 24, 25, 36), (600, 36, 26, 2), (30, 29, 37, 38), (32, 31, 39, 40), (4, 607, 337, 338), (39, 4, 5, 40), (14, 13, 54, 53), (46, 45, 13), (12, 46, 13), (10, 12, 608), (35, 47, 34), (13, 14, 47), (609, 308, 334), (47, 35, 608), (13, 12, 55, 54), (12, 11, 56, 55), (11, 48, 57, 56), (50, 51, 60, 59), (48, 58, 57), (48, 49, 58), (49, 59, 58), (49, 50, 59), (16, 15, 64, 63), (51, 61, 60), (51, 52, 61), (52, 62, 61), (52, 17, 62), (17, 63, 62), (17, 16, 63), (22, 125, 130, 129), (15, 53, 64), (15, 14, 53), (54, 55, 67, 66), (55, 56, 68, 67), (56, 57, 69, 68), (57, 58, 70, 69), (58, 59, 71, 70), (59, 60, 72, 71), (60, 61, 73, 72), (61, 62, 74, 73), (62, 63, 75, 74), (63, 64, 76, 75), (64, 53, 65, 76), (65, 66, 78, 77), (66, 67, 79, 78), (67, 68, 80, 79), (68, 69, 81, 80), (69, 70, 82, 81), (70, 71, 83, 82), (71, 72, 84, 83), (72, 73, 85, 84), (73, 74, 86, 85), (74, 75, 87, 86), (75, 76, 88, 87), (76, 65, 77, 88), (77, 78, 90, 89), (78, 79, 91, 90), (79, 80, 92, 91), (80, 81, 93, 92), (81, 82, 94, 93), (82, 83, 95, 94), (83, 84, 96, 95), (84, 85, 97, 96), (85, 86, 98, 97), (86, 87, 99, 98), (87, 88, 100, 99), (88, 77, 89, 100), (89, 90, 102, 101), (90, 91, 103, 102), (91, 92, 104, 103), (92, 93, 105, 104), (93, 94, 106, 105), (94, 95, 107, 106), (95, 96, 108, 107), (96, 97, 109, 108), (97, 98, 110, 109), (98, 99, 111, 110), (99, 100, 112, 111), (100, 89, 101, 112), (101, 102, 114, 113), (102, 103, 115, 114), (103, 104, 116, 115), (104, 105, 117, 116), (105, 106, 118, 117), (106, 107, 119, 118), (107, 108, 120, 119), (108, 109, 121, 120), (109, 110, 122, 121), (110, 111, 123, 122), (111, 112, 124, 123), (112, 101, 113, 124), (125, 207, 126), (125, 131, 130), (126, 127, 132, 131), (127, 128, 133, 132), (128, 0, 134, 133), (0, 26, 135, 134), (26, 25, 136, 135), (25, 24, 137, 136), (24, 23, 138, 137), (23, 22, 129, 138), (18, 210, 209, 19), (130, 131, 141, 140), (131, 132, 142, 141), (132, 133, 143, 142), (133, 134, 144, 143), (134, 135, 145, 144), (135, 136, 146, 145), (136, 137, 147, 146), (137, 138, 148, 147), (138, 129, 139, 148), (139, 140, 150, 149), (140, 141, 151, 150), (141, 142, 152, 151), (142, 143, 153, 152), (143, 144, 154, 153), (144, 145, 155, 154), (145, 146, 156, 155), (146, 147, 157, 156), (147, 148, 158, 157), (148, 139, 149, 158), (149, 150, 160, 159), (150, 151, 161, 160), (151, 152, 162, 161), (152, 153, 163, 162), (153, 154, 164, 163), (154, 155, 165, 164), (155, 156, 166, 165), (156, 157, 167, 166), (157, 158, 168, 167), (158, 149, 159, 168), (159, 160, 170, 169), (160, 161, 171, 170), (161, 162, 172, 171), (162, 163, 173, 172), (163, 164, 174, 173), (164, 165, 175, 174), (165, 166, 176, 175), (166, 167, 177, 176), (167, 168, 178, 177), (168, 159, 169, 178), (169, 170, 180, 179), (170, 171, 181, 180), (171, 172, 182, 181), (172, 173, 183, 182), (173, 174, 184, 183), (174, 175, 185, 184), (175, 176, 186, 185), (176, 177, 187, 186), (177, 178, 188, 187), (178, 169, 179, 188), (179, 180, 190, 189), (180, 181, 191, 190), (181, 182, 192, 191), (182, 183, 193, 192), (183, 184, 194, 193), (184, 185, 195, 194), (185, 186, 196, 195), (186, 187, 197, 196), (187, 188, 198, 197), (188, 179, 189, 198), (53, 54, 66, 65), (21, 125, 22), (10, 48, 11), (199, 0, 128), (128, 200, 199), (17, 211, 210, 18), (220, 202, 219), (50, 214, 213), (215, 214, 49), (131, 125, 126), (500, 499, 605, 509), (202, 201, 218, 219), (208, 217, 216, 207), (221, 212, 213, 222), (52, 211, 17), (212, 211, 52), (51, 212, 52), (213, 212, 51), (50, 213, 51), (207, 216, 127, 126), (514, 505, 504, 513), (127, 200, 128), (210, 219, 218, 209), (211, 220, 219, 210), (212, 221, 220, 211), (203, 202, 220, 221), (204, 203, 221, 222), (214, 226, 223), (214, 225, 226), (10, 49, 48), (215, 225, 214), (10, 9, 49), (505, 514, 517), (214, 50, 49), (515, 206, 229, 519), (224, 226, 227, 228), (206, 224, 228, 229), (43, 34, 42), (32, 33, 14), (402, 390, 389, 401), (230, 231, 232), (230, 232, 233), (230, 233, 234), (230, 234, 235), (230, 235, 236), (230, 236, 237), (230, 237, 238), (230, 238, 239), (230, 239, 240), (230, 240, 241), (230, 241, 242), (230, 242, 243), (230, 243, 231), (231, 244, 245), (231, 245, 232), (232, 245, 246), (232, 246, 233), (233, 246, 247), (233, 247, 234), (234, 247, 248), (234, 248, 235), (235, 248, 249), (235, 249, 236), (236, 249, 250), (236, 250, 237), (237, 250, 251), (237, 251, 238), (238, 251, 252), (238, 252, 239), (239, 252, 253), (239, 253, 240), (240, 253, 254), (240, 254, 241), (241, 254, 255), (241, 255, 242), (242, 255, 256), (242, 256, 243), (243, 256, 244), (243, 244, 231), (244, 257, 258), (244, 258, 245), (245, 258, 259), (245, 259, 246), (246, 259, 260), (246, 260, 247), (247, 260, 261), (247, 261, 248), (248, 261, 262), (248, 262, 249), (249, 262, 263), (249, 263, 250), (250, 263, 264), (250, 264, 251), (251, 264, 265), (251, 265, 252), (252, 265, 266), (252, 266, 253), (253, 266, 267), (253, 267, 254), (254, 267, 268), (254, 268, 255), (255, 268, 269), (255, 269, 256), (256, 269, 257), (256, 257, 244), (257, 270, 271), (257, 271, 258), (258, 271, 272), (258, 272, 259), (259, 272, 273), (259, 273, 260), (260, 273, 274), (260, 274, 261), (261, 274, 275), (261, 275, 262), (262, 275, 276), (262, 276, 263), (263, 276, 277), (263, 277, 264), (264, 277, 278), (264, 278, 265), (265, 278, 279), (265, 279, 266), (266, 279, 280), (266, 280, 267), (267, 280, 281), (267, 281, 268), (268, 281, 282), (268, 282, 269), (269, 282, 270), (269, 270, 257), (283, 271, 270), (283, 272, 271), (283, 273, 272), (283, 274, 273), (283, 275, 274), (283, 276, 275), (283, 277, 276), (283, 278, 277), (283, 279, 278), (283, 280, 279), (283, 281, 280), (283, 282, 281), (283, 270, 282), (296, 284, 285), (296, 285, 286), (296, 286, 287), (296, 287, 288), (296, 288, 289), (296, 289, 290), (296, 290, 291), (296, 291, 292), (296, 292, 293), (296, 293, 294), (296, 294, 295), (296, 295, 284), (307, 297, 298), (307, 298, 299), (307, 299, 300), (307, 300, 301), (307, 301, 302), (307, 302, 303), (307, 303, 304), (307, 304, 305), (307, 305, 306), (307, 306, 297), (329, 337, 336, 328), (517, 518, 308, 516), (342, 341, 333), (44, 43, 7, 8), (311, 345, 344), (320, 322, 321), (309, 311, 310), (1, 0, 325), (325, 2, 1), (322, 326, 323), (336, 3, 598, 603), (607, 4, 39, 38), (5, 606, 41, 40), (47, 14, 33, 34), (319, 327, 326), (317, 329, 328, 318), (316, 330, 329, 317), (326, 335, 324, 323), (332, 340, 339, 331), (315, 330, 316), (331, 330, 315), (314, 331, 315), (332, 331, 313), (353, 312, 313, 352), (2, 325, 335, 600), (330, 338, 337, 329), (36, 25, 26), (331, 339, 338, 330), (3, 607, 38, 37), (5, 4, 338, 339), (41, 606, 6, 42), (34, 33, 41, 42), (35, 34, 43, 44), (345, 312, 344), (311, 312, 345), (312, 346, 313), (346, 609, 334), (35, 9, 608), (334, 343, 342, 333), (44, 227, 9, 35), (332, 333, 341, 340), (354, 311, 312, 353), (355, 310, 311, 354), (356, 347, 310, 355), (359, 350, 349, 358), (347, 356, 357), (347, 357, 348), (348, 357, 358), (348, 358, 349), (363, 314, 315, 362), (350, 359, 360), (350, 360, 351), (351, 360, 361), (351, 361, 316), (316, 361, 362), (316, 362, 315), (429, 424, 321, 428), (314, 363, 352), (314, 352, 313), (366, 354, 353, 365), (367, 355, 354, 366), (368, 356, 355, 367), (370, 358, 357, 369), (371, 359, 358, 370), (372, 360, 359, 371), (374, 362, 361, 373), (375, 363, 362, 374), (364, 352, 363, 375), (390, 378, 377, 389), (388, 376, 387, 399), (381, 369, 368, 380), (393, 381, 380, 392), (383, 371, 370, 382), (395, 383, 382, 394), (421, 409, 408, 420), (422, 410, 409, 421), (398, 386, 385, 397), (377, 365, 364, 376), (378, 366, 365, 377), (379, 367, 366, 378), (380, 368, 367, 379), (382, 370, 369, 381), (407, 395, 394, 406), (384, 372, 371, 383), (385, 373, 372, 384), (386, 374, 373, 385), (387, 375, 374, 386), (376, 364, 375, 387), (389, 377, 376, 388), (414, 402, 401, 413), (392, 380, 379, 391), (417, 405, 404, 416), (394, 382, 381, 393), (419, 407, 406, 418), (396, 384, 383, 395), (397, 385, 384, 396), (423, 411, 410, 422), (399, 387, 386, 398), (416, 404, 403, 415), (401, 389, 388, 400), (415, 403, 402, 414), (403, 391, 390, 402), (404, 392, 391, 403), (418, 406, 405, 417), (406, 394, 393, 405), (420, 408, 407, 419), (408, 396, 395, 407), (409, 397, 396, 408), (410, 398, 397, 409), (411, 399, 398, 410), (400, 388, 399, 411), (431, 426, 425, 430), (424, 429, 430), (432, 427, 426, 431), (433, 0, 427, 432), (434, 325, 0, 433), (435, 324, 325, 434), (436, 323, 324, 435), (437, 322, 323, 436), (428, 321, 322, 437), (443, 433, 432, 442), (440, 430, 429, 439), (441, 431, 430, 440), (442, 432, 431, 441), (444, 434, 433, 443), (425, 498, 424), (479, 469, 468, 478), (438, 428, 437, 447), (445, 435, 434, 444), (446, 436, 435, 445), (439, 429, 428, 438), (450, 440, 439, 449), (451, 441, 440, 450), (452, 442, 441, 451), (453, 443, 442, 452), (454, 444, 443, 453), (455, 445, 444, 454), (456, 446, 445, 455), (457, 447, 446, 456), (448, 438, 447, 457), (459, 449, 448, 458), (460, 450, 449, 459), (461, 451, 450, 460), (462, 452, 451, 461), (463, 453, 452, 462), (464, 454, 453, 463), (465, 455, 454, 464), (466, 456, 455, 465), (467, 457, 456, 466), (458, 448, 457, 467), (469, 459, 458, 468), (470, 460, 459, 469), (472, 462, 461, 471), (489, 479, 478, 488), (473, 463, 462, 472), (474, 464, 463, 473), (475, 465, 464, 474), (476, 466, 465, 475), (477, 467, 466, 476), (468, 458, 467, 477), (471, 461, 460, 470), (480, 470, 469, 479), (481, 471, 470, 480), (482, 472, 471, 481), (483, 473, 472, 482), (484, 474, 473, 483), (485, 475, 474, 484), (486, 476, 475, 485), (487, 477, 476, 486), (478, 468, 477, 487), (449, 439, 438, 448), (490, 480, 479, 489), (491, 481, 480, 490), (492, 482, 481, 491), (493, 483, 482, 492), (494, 484, 483, 493), (495, 485, 484, 494), (496, 486, 485, 495), (497, 487, 486, 496), (488, 478, 487, 497), (129, 130, 140, 139), (320, 321, 424), (309, 310, 347), (427, 0, 199), (427, 199, 200), (316, 317, 501, 502), (511, 510, 202), (349, 504, 505), (349, 505, 348), (125, 21, 20), (320, 424, 319), (499, 319, 424, 498), (317, 318, 500, 501), (509, 201, 202, 510), (504, 503, 512, 513), (501, 500, 509, 510), (351, 316, 502), (503, 351, 502), (350, 351, 503), (504, 350, 503), (349, 350, 504), (498, 425, 426, 507), (426, 427, 200), (499, 498, 507, 508), (502, 501, 510, 511), (503, 502, 511, 512), (511, 202, 203, 512), (512, 203, 204, 513), (226, 224, 223), (505, 517, 516), (309, 347, 348), (506, 505, 516), (225, 215, 9), (9, 215, 49), (309, 348, 308), (513, 204, 205, 514), (505, 506, 348), (205, 204, 222, 223), (342, 343, 8, 7), (517, 515, 519, 518), (9, 227, 226, 225), (343, 334, 308, 518), (365, 353, 352, 364), (520, 522, 521), (520, 523, 522), (520, 524, 523), (520, 525, 524), (520, 526, 525), (520, 527, 526), (520, 528, 527), (520, 529, 528), (520, 530, 529), (520, 531, 530), (520, 532, 531), (520, 533, 532), (520, 521, 533), (521, 535, 534), (521, 522, 535), (522, 536, 535), (522, 523, 536), (523, 537, 536), (523, 524, 537), (524, 538, 537), (524, 525, 538), (525, 539, 538), (525, 526, 539), (526, 540, 539), (526, 527, 540), (527, 541, 540), (527, 528, 541), (528, 542, 541), (528, 529, 542), (529, 543, 542), (529, 530, 543), (530, 544, 543), (530, 531, 544), (531, 545, 544), (531, 532, 545), (532, 546, 545), (532, 533, 546), (533, 534, 546), (533, 521, 534), (534, 548, 547), (534, 535, 548), (535, 549, 548), (535, 536, 549), (536, 550, 549), (536, 537, 550), (537, 551, 550), (537, 538, 551), (538, 552, 551), (538, 539, 552), (539, 553, 552), (539, 540, 553), (540, 554, 553), (540, 541, 554), (541, 555, 554), (541, 542, 555), (542, 556, 555), (542, 543, 556), (543, 557, 556), (543, 544, 557), (544, 558, 557), (544, 545, 558), (545, 559, 558), (545, 546, 559), (546, 547, 559), (546, 534, 547), (547, 561, 560), (547, 548, 561), (548, 562, 561), (548, 549, 562), (549, 563, 562), (549, 550, 563), (550, 564, 563), (550, 551, 564), (551, 565, 564), (551, 552, 565), (552, 566, 565), (552, 553, 566), (553, 567, 566), (553, 554, 567), (554, 568, 567), (554, 555, 568), (555, 569, 568), (555, 556, 569), (556, 570, 569), (556, 557, 570), (557, 571, 570), (557, 558, 571), (558, 572, 571), (558, 559, 572), (559, 560, 572), (559, 547, 560), (573, 560, 561), (573, 561, 562), (573, 562, 563), (573, 563, 564), (573, 564, 565), (573, 565, 566), (573, 566, 567), (573, 567, 568), (573, 568, 569), (573, 569, 570), (573, 570, 571), (573, 571, 572), (573, 572, 560), (586, 575, 574), (586, 576, 575), (586, 577, 576), (586, 578, 577), (586, 579, 578), (586, 580, 579), (586, 581, 580), (586, 582, 581), (586, 583, 582), (586, 584, 583), (586, 585, 584), (586, 574, 585), (597, 588, 587), (597, 589, 588), (597, 590, 589), (597, 591, 590), (597, 592, 591), (597, 593, 592), (597, 594, 593), (597, 595, 594), (597, 596, 595), (597, 587, 596), (6, 7, 43, 42), (342, 7, 6, 341), (328, 336, 603, 327), (21, 23, 27, 20), (28, 20, 27), (599, 36, 600, 598), (601, 604, 217, 602), (499, 508, 605), (598, 3, 37, 599), (27, 36, 599, 28), (200, 127, 216), (325, 324, 335), (29, 28, 599, 37), (209, 208, 20), (603, 598, 600, 335), (318, 328, 327, 319), (508, 604, 601, 605), (508, 507, 200, 604), (19, 20, 28, 29), (19, 209, 20), (209, 218, 208), (602, 217, 208), (125, 20, 208, 207), (218, 602, 208), (369, 357, 356, 368), (373, 361, 360, 372), (413, 401, 400, 412), (391, 379, 378, 390), (412, 400, 411, 423), (405, 393, 392, 404), (447, 437, 436, 446), (6, 606, 340, 341), (603, 335, 326, 327), (607, 3, 336, 337), (313, 346, 333, 332), (12, 13, 47, 608), (312, 311, 609, 346), (9, 10, 608), (309, 308, 609), (311, 309, 609), (430, 425, 424), (318, 319, 499, 500), (326, 322, 320, 319), (218, 201, 601, 602), (601, 201, 509, 605), (426, 200, 507), (216, 217, 604, 200), (213, 214, 223, 222), (206, 205, 223, 224), (206, 515, 514, 205), (514, 515, 517), (308, 348, 506), (516, 308, 506)])
me_clonk.polygons.foreach_set('material_index', [2, 2, 2, 2, 2, 2, 2, 2, 2, 2, 2, 2, 2, 2, 2, 2, 2, 2, 2, 2, 2, 2, 2, 2, 2, 2, 2, 2, 2, 2, 2, 2, 2, 2, 2, 2, 2, 2, 2, 2, 2, 2, 2, 2, 2, 2, 2, 2, 2, 2, 2, 2, 2, 2, 2, 2, 2, 2, 2, 2, 2, 2, 2, 2, 2, 2, 2, 2, 2, 2, 2, 2, 2, 2, 2, 2, 2, 2, 2, 2, 2, 2, 2, 2, 2, 2, 2, 2, 2, 2, 2, 2, 2, 2, 2, 2, 2, 2, 2, 2, 2, 2, 2, 2, 2, 2, 2, 2, 2, 2, 2, 2, 2, 2, 2, 2, 2, 2, 2, 2, 2, 2, 2, 2, 2, 2, 2, 2, 2, 2, 2, 2, 2, 2, 2, 2, 2, 2, 2, 2, 2, 2, 2, 2, 2, 2, 2, 2, 2, 2, 2, 2, 2, 2, 2, 2, 2, 2, 2, 2, 2, 2, 2, 2, 2, 2, 2, 2, 2, 2, 2, 2, 2, 2, 2, 2, 2, 2, 2, 2, 2, 2, 2, 2, 2, 2, 2, 2, 2, 2, 2, 2, 2, 2, 2, 2, 2, 2, 2, 2, 2, 2, 2, 2, 2, 2, 2, 2, 2, 2, 2, 2, 2, 2, 2, 2, 2, 2, 1, 1, 1, 1, 1, 1, 1, 1, 1, 1, 1, 1, 1, 1, 1, 1, 1, 1, 1, 1, 1, 1, 1, 1, 1, 1, 1, 1, 1, 1, 1, 1, 1, 1, 1, 1, 1, 1, 1, 1, 1, 1, 1, 1, 1, 1, 1, 1, 1, 1, 1, 1, 1, 1, 1, 1, 1, 1, 1, 1, 1, 1, 1, 1, 1, 1, 1, 1, 1, 1, 1, 1, 1, 1, 1, 1, 1, 1, 1, 1, 1, 1, 1, 1, 1, 1, 1, 1, 1, 1, 1, 1, 1, 1, 1, 1, 1, 1, 1, 1, 1, 1, 1, 1, 2, 2, 2, 2, 2, 2, 2, 2, 2, 2, 2, 2, 2, 2, 2, 2, 2, 2, 2, 2, 2, 2, 2, 2, 2, 2, 2, 2, 2, 2, 2, 2, 2, 2, 2, 2, 2, 2, 2, 2, 2, 2, 2, 2, 2, 2, 2, 2, 2, 2, 2, 2, 2, 2, 2, 2, 2, 2, 2, 2, 2, 2, 2, 2, 2, 2, 2, 2, 2, 2, 2, 2, 2, 2, 2, 2, 2, 2, 2, 2, 2, 2, 2, 2, 2, 2, 2, 2, 2, 2, 2, 2, 2, 2, 2, 2, 2, 2, 2, 2, 2, 2, 2, 2, 2, 2, 2, 2, 2, 2, 2, 2, 2, 2, 2, 2, 2, 2, 2, 2, 2, 2, 2, 2, 2, 2, 2, 2, 2, 2, 2, 2, 2, 2, 2, 2, 2, 2, 2, 2, 2, 2, 2, 2, 2, 2, 2, 2, 2, 2, 2, 2, 2, 2, 2, 2, 2, 2, 2, 2, 2, 2, 2, 2, 2, 2, 2, 2, 2, 2, 2, 2, 2, 2, 2, 2, 2, 2, 2, 2, 2, 2, 2, 2, 2, 2, 2, 2, 2, 2, 2, 2, 2, 2, 2, 2, 2, 2, 2, 2, 2, 2, 2, 2, 2, 2, 2, 2, 2, 2, 2, 2, 2, 2, 2, 2, 2, 2, 2, 2, 2, 2, 2, 2, 2, 2, 2, 2, 2, 2, 2, 2, 2, 2, 2, 2, 2, 2, 2, 2, 2, 2, 2, 2, 2, 1, 1, 1, 1, 1, 1, 1, 1, 1, 1, 1, 1, 1, 1, 1, 1, 1, 1, 1, 1, 1, 1, 1, 1, 1, 1, 1, 1, 1, 1, 1, 1, 1, 1, 1, 1, 1, 1, 1, 1, 1, 1, 1, 1, 1, 1, 1, 1, 1, 1, 1, 1, 1, 1, 1, 1, 1, 1, 1, 1, 1, 1, 1, 1, 1, 1, 1, 1, 1, 1, 1, 1, 1, 1, 1, 1, 1, 1, 1, 1, 1, 1, 1, 1, 1, 1, 1, 1, 1, 1, 1, 1, 1, 1, 1, 1, 1, 1, 1, 1, 1, 1, 1, 1, 2, 2, 2, 2, 2, 2, 2, 2, 2, 2, 2, 2, 2, 2, 2, 2, 2, 2, 2, 2, 2, 2, 2, 2, 2, 2, 2, 2, 2, 2, 2, 2, 2, 2, 2, 2, 2, 2, 2, 2, 2, 2, 2, 2, 2, 2, 2, 2, 2, 2, 2, 2, 2, 2, 2, 2, 2, 2, 2, 2, 2, 2, 2, 2, 2, 2, 2, 2, 2, 2, 2, 2, 2, 2, 2])
_uv = me_clonk.uv_layers.new(name='UVTex')
_uv.uv.foreach_set('vector', [0.6685, 0.9193, 0.6521, 0.8712, 0.6521, 0.8712, 0.6273, 0.5234, 0.6231, 0.4995, 0.6738, 0.4904, 0.7026, 0.9352, 0.6521, 0.9309, 0.6685, 0.9193, 0.9486, 0.4489, 0.9914, 0.43, 0.9904, 0.4673, 0.9486, 0.4489, 0.9904, 0.4673, 0.9904, 0.5061, 0.6738, 0.4904, 0.7432, 0.4782, 0.7389, 0.5192, 0.6822, 0.8897, 0.7439, 0.9147, 0.7507, 0.8633, 0.6231, 0.6709, 0.6313, 0.625, 0.7244, 0.6313, 0.7106, 0.685, 0.7401, 0.7356, 0.7106, 0.685, 0.8506, 0.6861, 0.8679, 0.7153, 0.6303, 0.6852, 0.6231, 0.6709, 0.7106, 0.685, 0.7401, 0.7356, 0.9904, 0.8078, 0.9904, 0.7763, 0.8731, 0.7604, 0.8691, 0.8046, 0.7507, 0.8137, 0.7456, 0.7719, 0.8731, 0.7604, 0.8691, 0.8046, 0.6606, 0.7146, 0.6303, 0.6852, 0.7401, 0.7356, 0.7456, 0.7719, 0.6606, 0.7146, 0.7401, 0.7356, 0.6521, 0.7364, 0.6606, 0.7146, 0.7456, 0.7719, 0.6521, 0.7364, 0.7456, 0.7719, 0.6521, 0.7975, 0.7456, 0.7719, 0.6521, 0.7364, 0.6521, 0.7975, 0.7389, 0.5192, 0.7432, 0.4782, 0.8611, 0.4617, 0.8624, 0.5255, 0.9685, 0.5393, 0.8624, 0.5255, 0.9486, 0.4489, 0.9904, 0.5061, 0.7106, 0.685, 0.7244, 0.6313, 0.8624, 0.5991, 0.8506, 0.6861, 0.7456, 0.7719, 0.7401, 0.7356, 0.8679, 0.7153, 0.8731, 0.7604, 0.9904, 0.7135, 0.9904, 0.6713, 0.8506, 0.6861, 0.8679, 0.7153, 0.8679, 0.7153, 0.9904, 0.7135, 0.9904, 0.7763, 0.8731, 0.7604, 0.6521, 0.7975, 0.6505, 0.877, 0.6103, 0.8714, 0.6103, 0.8135, 0.6521, 0.8712, 0.6521, 0.8712, 0.6505, 0.877, 0.6685, 0.9193, 0.6521, 0.8712, 0.6505, 0.877, 0.7026, 0.9352, 0.6685, 0.9193, 0.6924, 0.9124, 0.7439, 0.9147, 0.6822, 0.8897, 0.7507, 0.8633, 0.6505, 0.877, 0.6521, 0.7975, 0.6822, 0.8897, 0.6924, 0.9124, 0.741, 0.94, 0.7439, 0.9147, 0.6822, 0.8897, 0.7439, 0.9147, 0.6924, 0.9124, 0.6505, 0.877, 0.6685, 0.9193, 0.6103, 0.9138, 0.6103, 0.8714, 0.6685, 0.9193, 0.6521, 0.9309, 0.6103, 0.9293, 0.6103, 0.9138, 0.6521, 0.9309, 0.6521, 0.9146, 0.6103, 0.9138, 0.6103, 0.9293, 0.6521, 0.7975, 0.6521, 0.7364, 0.6103, 0.7555, 0.6103, 0.8135, 0.6521, 0.9146, 0.6103, 0.8714, 0.6103, 0.9138, 0.6521, 0.9146, 0.6677, 0.8925, 0.6103, 0.8714, 0.6677, 0.8925, 0.6103, 0.8135, 0.6103, 0.8714, 0.6677, 0.8925, 0.6521, 0.7975, 0.6103, 0.8135, 0.6606, 0.7146, 0.6521, 0.7364, 0.6103, 0.7555, 0.613, 0.7131, 0.6521, 0.7364, 0.6123, 0.7131, 0.6103, 0.7555, 0.6521, 0.7364, 0.6601, 0.7062, 0.6123, 0.7131, 0.6601, 0.7062, 0.6153, 0.6976, 0.6123, 0.7131, 0.6601, 0.7062, 0.6303, 0.6852, 0.6153, 0.6976, 0.6303, 0.6852, 0.613, 0.7131, 0.6153, 0.6976, 0.6303, 0.6852, 0.6606, 0.7146, 0.613, 0.7131, 0.6231, 0.4995, 0.6575, 0.4866, 0.6318, 0.4169, 0.5956, 0.4217, 0.6521, 0.7364, 0.6103, 0.8135, 0.6103, 0.7555, 0.6521, 0.7364, 0.6521, 0.7975, 0.6103, 0.8135, 0.6103, 0.8714, 0.6103, 0.9138, 0.4396, 0.9084, 0.4396, 0.8703, 0.6103, 0.9138, 0.6103, 0.9293, 0.4396, 0.9223, 0.4396, 0.9084, 0.6103, 0.9293, 0.6103, 0.9138, 0.4396, 0.9084, 0.4396, 0.9223, 0.6103, 0.9138, 0.6103, 0.8714, 0.4396, 0.8703, 0.4396, 0.9084, 0.6103, 0.8714, 0.6103, 0.8135, 0.4396, 0.8238, 0.4396, 0.8703, 0.6103, 0.8135, 0.6103, 0.7555, 0.4396, 0.7718, 0.4396, 0.8238, 0.6103, 0.7555, 0.6123, 0.7131, 0.4396, 0.7337, 0.4396, 0.7718, 0.6123, 0.7131, 0.6153, 0.6976, 0.4396, 0.7198, 0.4396, 0.7337, 0.6153, 0.6976, 0.613, 0.7131, 0.4396, 0.7337, 0.4396, 0.7198, 0.613, 0.7131, 0.6103, 0.7555, 0.4396, 0.7718, 0.4396, 0.7337, 0.6103, 0.7555, 0.6103, 0.8135, 0.4396, 0.8238, 0.4396, 0.7718, 0.4396, 0.8238, 0.4396, 0.8703, 0.4068, 0.871, 0.4068, 0.8237, 0.4396, 0.8703, 0.4396, 0.9084, 0.4068, 0.9056, 0.4068, 0.871, 0.4396, 0.9084, 0.4396, 0.9223, 0.4068, 0.9234, 0.4068, 0.9056, 0.4396, 0.9223, 0.4396, 0.9084, 0.4068, 0.9056, 0.4068, 0.9234, 0.4396, 0.9084, 0.4396, 0.8703, 0.4068, 0.871, 0.4068, 0.9056, 0.4396, 0.8703, 0.4396, 0.8238, 0.4068, 0.8237, 0.4068, 0.871, 0.4396, 0.8238, 0.4396, 0.7718, 0.4068, 0.7763, 0.4068, 0.8237, 0.4396, 0.7718, 0.4396, 0.7337, 0.4068, 0.7417, 0.4068, 0.7763, 0.4396, 0.7337, 0.4396, 0.7198, 0.4068, 0.7264, 0.4068, 0.7417, 0.4396, 0.7198, 0.4396, 0.7337, 0.4068, 0.7417, 0.4068, 0.7264, 0.4396, 0.7337, 0.4396, 0.7718, 0.4068, 0.7763, 0.4068, 0.7417, 0.4396, 0.7718, 0.4396, 0.8238, 0.4068, 0.8237, 0.4068, 0.7763, 0.4068, 0.8237, 0.4068, 0.871, 0.3754, 0.8739, 0.3754, 0.8236, 0.4068, 0.871, 0.4068, 0.9056, 0.3754, 0.9107, 0.3754, 0.8739, 0.4068, 0.9056, 0.4068, 0.9234, 0.3754, 0.9242, 0.3754, 0.9107, 0.4068, 0.9234, 0.4068, 0.9056, 0.3754, 0.9107, 0.3754, 0.9242, 0.4068, 0.9056, 0.4068, 0.871, 0.3754, 0.8739, 0.3754, 0.9107, 0.4068, 0.871, 0.4068, 0.8237, 0.3754, 0.8236, 0.3754, 0.8739, 0.4068, 0.8237, 0.4068, 0.7763, 0.3754, 0.7733, 0.3754, 0.8236, 0.4068, 0.7763, 0.4068, 0.7417, 0.3754, 0.7365, 0.3754, 0.7733, 0.4068, 0.7417, 0.4068, 0.7264, 0.3754, 0.7261, 0.3754, 0.7365, 0.4068, 0.7264, 0.4068, 0.7417, 0.3754, 0.7365, 0.3754, 0.7261, 0.4068, 0.7417, 0.4068, 0.7763, 0.3754, 0.7733, 0.3754, 0.7365, 0.4068, 0.7763, 0.4068, 0.8237, 0.3754, 0.8236, 0.3754, 0.7733, 0.3754, 0.8236, 0.3754, 0.8739, 0.2837, 0.8772, 0.2837, 0.8289, 0.3754, 0.8739, 0.3754, 0.9107, 0.2837, 0.9125, 0.2837, 0.8772, 0.3754, 0.9107, 0.3754, 0.9242, 0.2837, 0.9254, 0.2837, 0.9125, 0.3754, 0.9242, 0.3754, 0.9107, 0.2837, 0.9125, 0.2837, 0.9254, 0.3754, 0.9107, 0.3754, 0.8739, 0.2837, 0.8772, 0.2837, 0.9125, 0.3754, 0.8739, 0.3754, 0.8236, 0.2837, 0.8289, 0.2837, 0.8772, 0.3754, 0.8236, 0.3754, 0.7733, 0.2837, 0.7807, 0.2837, 0.8289, 0.3754, 0.7733, 0.3754, 0.7365, 0.2837, 0.7454, 0.2837, 0.7807, 0.3754, 0.7365, 0.3754, 0.7261, 0.2837, 0.7325, 0.2837, 0.7454, 0.3754, 0.7261, 0.3754, 0.7365, 0.2837, 0.7454, 0.2837, 0.7325, 0.3754, 0.7365, 0.3754, 0.7733, 0.2837, 0.7807, 0.2837, 0.7454, 0.3754, 0.7733, 0.3754, 0.8236, 0.2837, 0.8289, 0.2837, 0.7807, 0.2837, 0.8289, 0.2837, 0.8772, 0.1667, 0.8759, 0.1667, 0.8342, 0.2837, 0.8772, 0.2837, 0.9125, 0.1667, 0.9065, 0.1667, 0.8759, 0.2837, 0.9125, 0.2837, 0.9254, 0.1667, 0.9177, 0.1667, 0.9065, 0.2837, 0.9254, 0.2837, 0.9125, 0.1667, 0.9065, 0.1667, 0.9177, 0.2837, 0.9125, 0.2837, 0.8772, 0.1667, 0.8759, 0.1667, 0.9065, 0.2837, 0.8772, 0.2837, 0.8289, 0.1667, 0.8342, 0.1667, 0.8759, 0.2837, 0.8289, 0.2837, 0.7807, 0.1667, 0.7925, 0.1667, 0.8342, 0.2837, 0.7807, 0.2837, 0.7454, 0.1667, 0.7619, 0.1667, 0.7925, 0.2837, 0.7454, 0.2837, 0.7325, 0.1667, 0.7508, 0.1667, 0.7619, 0.2837, 0.7325, 0.2837, 0.7454, 0.1667, 0.7619, 0.1667, 0.7508, 0.2837, 0.7454, 0.2837, 0.7807, 0.1667, 0.7925, 0.1667, 0.7619, 0.2837, 0.7807, 0.2837, 0.8289, 0.1667, 0.8342, 0.1667, 0.7925, 0.6575, 0.4866, 0.7389, 0.5154, 0.7425, 0.4745, 0.6575, 0.4866, 0.7266, 0.4151, 0.6318, 0.4169, 0.7425, 0.4745, 0.8611, 0.4579, 0.8437, 0.413, 0.7266, 0.4151, 0.8611, 0.4579, 0.9486, 0.4451, 0.9385, 0.4113, 0.8437, 0.413, 0.9486, 0.4451, 0.9914, 0.43, 0.9747, 0.4148, 0.9385, 0.4113, 0.9914, 0.43, 0.9486, 0.4489, 0.9385, 0.4151, 0.9747, 0.4148, 0.9486, 0.4489, 0.8611, 0.4617, 0.8437, 0.4168, 0.9385, 0.4151, 0.8611, 0.4617, 0.7432, 0.4782, 0.7266, 0.4189, 0.8437, 0.4168, 0.7432, 0.4782, 0.6738, 0.4904, 0.6318, 0.4207, 0.7266, 0.4189, 0.6738, 0.4904, 0.6231, 0.4995, 0.5956, 0.4217, 0.6318, 0.4207, 0.6231, 0.6709, 0.7244, 0.6702, 0.7244, 0.6264, 0.6313, 0.625, 0.6318, 0.4169, 0.7266, 0.4151, 0.7221, 0.3384, 0.6186, 0.3403, 0.7266, 0.4151, 0.8437, 0.413, 0.8313, 0.3365, 0.7221, 0.3384, 0.8437, 0.413, 0.9385, 0.4113, 0.936, 0.3355, 0.8313, 0.3365, 0.9385, 0.4113, 0.9747, 0.4148, 0.9698, 0.3338, 0.936, 0.3355, 0.9747, 0.4148, 0.9385, 0.4151, 0.936, 0.3342, 0.9698, 0.3338, 0.9385, 0.4151, 0.8437, 0.4168, 0.8313, 0.3353, 0.936, 0.3342, 0.8437, 0.4168, 0.7266, 0.4189, 0.7221, 0.3372, 0.8313, 0.3353, 0.7266, 0.4189, 0.6318, 0.4207, 0.6186, 0.3391, 0.7221, 0.3372, 0.6318, 0.4207, 0.5956, 0.4217, 0.5851, 0.3399, 0.6186, 0.3391, 0.5851, 0.3399, 0.6186, 0.3403, 0.6202, 0.3178, 0.5841, 0.3185, 0.6186, 0.3403, 0.7221, 0.3384, 0.7147, 0.3161, 0.6202, 0.3178, 0.7221, 0.3384, 0.8313, 0.3365, 0.8316, 0.314, 0.7147, 0.3161, 0.8313, 0.3365, 0.936, 0.3355, 0.9262, 0.3125, 0.8316, 0.314, 0.936, 0.3355, 0.9698, 0.3338, 0.9623, 0.3119, 0.9262, 0.3125, 0.9698, 0.3338, 0.936, 0.3342, 0.9262, 0.3125, 0.9623, 0.3119, 0.936, 0.3342, 0.8313, 0.3353, 0.8316, 0.314, 0.9262, 0.3125, 0.8313, 0.3353, 0.7221, 0.3372, 0.7147, 0.3161, 0.8316, 0.314, 0.7221, 0.3372, 0.6186, 0.3391, 0.6202, 0.3178, 0.7147, 0.3161, 0.6186, 0.3391, 0.5851, 0.3399, 0.5841, 0.3185, 0.6202, 0.3178, 0.5841, 0.3185, 0.6202, 0.3178, 0.6174, 0.2752, 0.5813, 0.2758, 0.6202, 0.3178, 0.7147, 0.3161, 0.712, 0.2736, 0.6174, 0.2752, 0.7147, 0.3161, 0.8316, 0.314, 0.8289, 0.2716, 0.712, 0.2736, 0.8316, 0.314, 0.9262, 0.3125, 0.9234, 0.2699, 0.8289, 0.2716, 0.9262, 0.3125, 0.9623, 0.3119, 0.9595, 0.2693, 0.9234, 0.2699, 0.9623, 0.3119, 0.9262, 0.3125, 0.9234, 0.2699, 0.9595, 0.2693, 0.9262, 0.3125, 0.8316, 0.314, 0.8289, 0.2716, 0.9234, 0.2699, 0.8316, 0.314, 0.7147, 0.3161, 0.712, 0.2736, 0.8289, 0.2716, 0.7147, 0.3161, 0.6202, 0.3178, 0.6174, 0.2752, 0.712, 0.2736, 0.6202, 0.3178, 0.5841, 0.3185, 0.5813, 0.2758, 0.6174, 0.2752, 0.5813, 0.2758, 0.6174, 0.2752, 0.6219, 0.2559, 0.5872, 0.2565, 0.6174, 0.2752, 0.712, 0.2736, 0.7129, 0.2543, 0.6219, 0.2559, 0.712, 0.2736, 0.8289, 0.2716, 0.8253, 0.2524, 0.7129, 0.2543, 0.8289, 0.2716, 0.9234, 0.2699, 0.9162, 0.2508, 0.8253, 0.2524, 0.9234, 0.2699, 0.9595, 0.2693, 0.9509, 0.2502, 0.9162, 0.2508, 0.9595, 0.2693, 0.9234, 0.2699, 0.9162, 0.2508, 0.9509, 0.2502, 0.9234, 0.2699, 0.8289, 0.2716, 0.8253, 0.2524, 0.9162, 0.2508, 0.8289, 0.2716, 0.712, 0.2736, 0.7129, 0.2543, 0.8253, 0.2524, 0.712, 0.2736, 0.6174, 0.2752, 0.6219, 0.2559, 0.7129, 0.2543, 0.6174, 0.2752, 0.5813, 0.2758, 0.5872, 0.2565, 0.6219, 0.2559, 0.5872, 0.2565, 0.6219, 0.2559, 0.6145, 0.1921, 0.5791, 0.1927, 0.6219, 0.2559, 0.7129, 0.2543, 0.7073, 0.1905, 0.6145, 0.1921, 0.7129, 0.2543, 0.8253, 0.2524, 0.8218, 0.1885, 0.7073, 0.1905, 0.8253, 0.2524, 0.9162, 0.2508, 0.9146, 0.1869, 0.8218, 0.1885, 0.9162, 0.2508, 0.9509, 0.2502, 0.95, 0.1863, 0.9146, 0.1869, 0.9509, 0.2502, 0.9162, 0.2508, 0.9146, 0.1869, 0.95, 0.1863, 0.9162, 0.2508, 0.8253, 0.2524, 0.8218, 0.1885, 0.9146, 0.1869, 0.8253, 0.2524, 0.7129, 0.2543, 0.7073, 0.1905, 0.8218, 0.1885, 0.7129, 0.2543, 0.6219, 0.2559, 0.6145, 0.1921, 0.7073, 0.1905, 0.6219, 0.2559, 0.5872, 0.2565, 0.5791, 0.1927, 0.6145, 0.1921, 0.5791, 0.1927, 0.6145, 0.1921, 0.61, 0.1468, 0.5746, 0.1468, 0.6145, 0.1921, 0.7073, 0.1905, 0.7027, 0.1468, 0.61, 0.1468, 0.7073, 0.1905, 0.8218, 0.1885, 0.8173, 0.1468, 0.7027, 0.1468, 0.8218, 0.1885, 0.9146, 0.1869, 0.91, 0.1468, 0.8173, 0.1468, 0.9146, 0.1869, 0.95, 0.1863, 0.9454, 0.1468, 0.91, 0.1468, 0.95, 0.1863, 0.9146, 0.1869, 0.91, 0.1468, 0.9454, 0.1468, 0.9146, 0.1869, 0.8218, 0.1885, 0.8173, 0.1468, 0.91, 0.1468, 0.8218, 0.1885, 0.7073, 0.1905, 0.7027, 0.1468, 0.8173, 0.1468, 0.7073, 0.1905, 0.6145, 0.1921, 0.61, 0.1468, 0.7027, 0.1468, 0.6145, 0.1921, 0.5791, 0.1927, 0.5746, 0.1468, 0.61, 0.1468, 0.6103, 0.8135, 0.6103, 0.8714, 0.4396, 0.8703, 0.4396, 0.8238, 0.6273, 0.5234, 0.6575, 0.4866, 0.6231, 0.4995, 0.7026, 0.9352, 0.6521, 0.9146, 0.6521, 0.9309, 0.9904, 0.4635, 0.9914, 0.43, 0.9486, 0.4451, 0.9486, 0.4451, 0.9904, 0.5204, 0.9904, 0.4635, 0.6303, 0.6852, 0.7479, 0.7352, 0.7244, 0.6702, 0.6231, 0.6709, 0.868, 0.7153, 0.9904, 0.7135, 0.8506, 0.6861, 0.6521, 0.7975, 0.7507, 0.862, 0.7507, 0.815, 0.7381, 0.8958, 0.7507, 0.862, 0.6677, 0.8925, 0.7266, 0.4151, 0.6575, 0.4866, 0.7425, 0.4745, 0.7244, 0.6264, 0.771, 0.5724, 0.8624, 0.5724, 0.8624, 0.5959, 0.9904, 0.7135, 0.9904, 0.6235, 0.8624, 0.5959, 0.8506, 0.6861, 0.7317, 0.5623, 0.8624, 0.5589, 0.8624, 0.5218, 0.7389, 0.5154, 0.8775, 0.7745, 0.7458, 0.7722, 0.7507, 0.815, 0.8731, 0.8333, 0.6601, 0.7062, 0.7479, 0.7352, 0.6303, 0.6852, 0.7458, 0.7722, 0.7479, 0.7352, 0.6601, 0.7062, 0.6521, 0.7364, 0.7458, 0.7722, 0.6601, 0.7062, 0.7507, 0.815, 0.7458, 0.7722, 0.6521, 0.7364, 0.6521, 0.7975, 0.7507, 0.815, 0.6521, 0.7364, 0.7389, 0.5154, 0.8624, 0.5218, 0.8611, 0.4579, 0.7425, 0.4745, 0.8731, 0.8837, 0.7507, 0.862, 0.7507, 0.815, 0.8731, 0.8333, 0.8611, 0.4579, 0.9904, 0.5204, 0.9486, 0.4451, 0.7244, 0.6702, 0.8506, 0.6861, 0.8624, 0.5959, 0.7244, 0.6264, 0.7479, 0.7352, 0.868, 0.7153, 0.8506, 0.6861, 0.7244, 0.6702, 0.7458, 0.7722, 0.8775, 0.7745, 0.868, 0.7153, 0.7479, 0.7352, 0.9904, 0.7763, 0.9904, 0.7135, 0.868, 0.7153, 0.8775, 0.7745, 0.9904, 0.8392, 0.9904, 0.7763, 0.8775, 0.7745, 0.8731, 0.8333, 0.7507, 0.862, 0.8083, 0.9259, 0.8731, 0.8837, 0.7507, 0.862, 0.7666, 0.9224, 0.8083, 0.9259, 0.7026, 0.9352, 0.6677, 0.8925, 0.6521, 0.9146, 0.7381, 0.8958, 0.7666, 0.9224, 0.7507, 0.862, 0.7026, 0.9352, 0.741, 0.94, 0.6677, 0.8925, 0.7507, 0.862, 0.8731, 0.8837, 0.8083, 0.9259, 0.7507, 0.862, 0.6521, 0.7975, 0.6677, 0.8925, 0.8728, 0.9279, 0.9904, 0.9252, 0.9904, 0.9379, 0.9211, 0.9339, 0.8728, 0.9279, 0.8083, 0.9259, 0.8911, 0.9397, 0.9211, 0.9339, 0.9904, 0.9252, 0.8728, 0.9279, 0.9463, 0.9339, 0.9904, 0.9379, 0.8802, 0.8994, 0.7507, 0.8633, 0.8731, 0.8837, 0.7456, 0.7719, 0.7507, 0.8137, 0.6521, 0.7975, 0.2837, 0.9125, 0.3754, 0.9107, 0.3754, 0.8739, 0.2837, 0.8772, 0.4799, 0.3547, 0.4799, 0.5911, 0.3019, 0.564, 0.4799, 0.3547, 0.3019, 0.564, 0.2204, 0.489, 0.4799, 0.3547, 0.2204, 0.489, 0.1554, 0.3832, 0.4799, 0.3547, 0.1554, 0.3832, 0.1775, 0.2709, 0.4799, 0.3547, 0.1775, 0.2709, 0.226, 0.1778, 0.4799, 0.3547, 0.226, 0.1778, 0.3883, 0.1252, 0.4799, 0.3547, 0.3883, 0.1252, 0.5716, 0.1252, 0.4799, 0.3547, 0.5716, 0.1252, 0.7339, 0.1778, 0.4799, 0.3547, 0.7339, 0.1778, 0.838, 0.2709, 0.4799, 0.3547, 0.838, 0.2709, 0.8601, 0.3832, 0.4799, 0.3547, 0.8601, 0.3832, 0.7951, 0.489, 0.4799, 0.3547, 0.7951, 0.489, 0.6579, 0.564, 0.4799, 0.3547, 0.6579, 0.564, 0.4799, 0.5911, 0.4799, 0.5911, 0.4799, 0.9143, 0.2388, 0.9061, 0.4799, 0.5911, 0.2388, 0.9061, 0.3019, 0.564, 0.3019, 0.564, 0.2388, 0.9061, 0.07797, 0.7597, 0.3019, 0.564, 0.07797, 0.7597, 0.2204, 0.489, 0.2204, 0.489, 0.07797, 0.7597, 0.03341, 0.4892, 0.2204, 0.489, 0.03341, 0.4892, 0.1554, 0.3832, 0.1554, 0.3832, 0.03341, 0.4892, 0.0423, 0.2903, 0.1554, 0.3832, 0.0423, 0.2903, 0.1775, 0.2709, 0.1775, 0.2709, 0.0423, 0.2903, 0.1241, 0.07662, 0.1775, 0.2709, 0.1241, 0.07662, 0.226, 0.1778, 0.226, 0.1778, 0.1241, 0.07662, 0.3176, 0.03233, 0.226, 0.1778, 0.3176, 0.03233, 0.3883, 0.1252, 0.3883, 0.1252, 0.3176, 0.03233, 0.6422, 0.03233, 0.3883, 0.1252, 0.6422, 0.03233, 0.5716, 0.1252, 0.5716, 0.1252, 0.6422, 0.03233, 0.8476, 0.1012, 0.5716, 0.1252, 0.8476, 0.1012, 0.7339, 0.1778, 0.7339, 0.1778, 0.8476, 0.1012, 0.9542, 0.2903, 0.7339, 0.1778, 0.9542, 0.2903, 0.838, 0.2709, 0.838, 0.2709, 0.9542, 0.2903, 0.9638, 0.4892, 0.838, 0.2709, 0.9638, 0.4892, 0.8601, 0.3832, 0.8601, 0.3832, 0.9638, 0.4892, 0.897, 0.7597, 0.8601, 0.3832, 0.897, 0.7597, 0.7951, 0.489, 0.7951, 0.489, 0.897, 0.7597, 0.7566, 0.9061, 0.7951, 0.489, 0.7566, 0.9061, 0.6579, 0.564, 0.6579, 0.564, 0.7566, 0.9061, 0.4799, 0.9143, 0.6579, 0.564, 0.4799, 0.9143, 0.4799, 0.5911, 0.4799, 0.9143, 0.4799, 0.9995, 0.1534, 0.9419, 0.4799, 0.9143, 0.1534, 0.9419, 0.2388, 0.9061, 0.2388, 0.9061, 0.1534, 0.9419, 0.05181, 0.7947, 0.2388, 0.9061, 0.05181, 0.7947, 0.07797, 0.7597, 0.07797, 0.7597, 0.05181, 0.7947, 0.001855, 0.5558, 0.07797, 0.7597, 0.001855, 0.5558, 0.03341, 0.4892, 0.03341, 0.4892, 0.001855, 0.5558, 0.01258, 0.3159, 0.03341, 0.4892, 0.01258, 0.3159, 0.0423, 0.2903, 0.0423, 0.2903, 0.01258, 0.3159, 0.103, 0.06823, 0.0423, 0.2903, 0.103, 0.06823, 0.1241, 0.07662, 0.1241, 0.07662, 0.103, 0.06823, 0.2841, 0.004744, 0.1241, 0.07662, 0.2841, 0.004744, 0.3176, 0.03233, 0.3176, 0.03233, 0.2841, 0.004744, 0.6757, 0.004744, 0.3176, 0.03233, 0.6757, 0.004744, 0.6422, 0.03233, 0.6422, 0.03233, 0.6757, 0.004744, 0.8704, 0.09285, 0.6422, 0.03233, 0.8704, 0.09285, 0.8476, 0.1012, 0.8476, 0.1012, 0.8704, 0.09285, 0.9864, 0.3159, 0.8476, 0.1012, 0.9864, 0.3159, 0.9542, 0.2903, 0.9542, 0.2903, 0.9864, 0.3159, 0.998, 0.5558, 0.9542, 0.2903, 0.998, 0.5558, 0.9638, 0.4892, 0.9638, 0.4892, 0.998, 0.5558, 0.9254, 0.7947, 0.9638, 0.4892, 0.9254, 0.7947, 0.897, 0.7597, 0.897, 0.7597, 0.9254, 0.7947, 0.8004, 0.9295, 0.897, 0.7597, 0.8004, 0.9295, 0.7566, 0.9061, 0.7566, 0.9061, 0.8004, 0.9295, 0.4799, 0.9995, 0.7566, 0.9061, 0.4799, 0.9995, 0.4799, 0.9143, 0.4799, 0.9995, 0.4799, 0.9896, 0.1506, 0.9315, 0.4799, 0.9995, 0.1506, 0.9315, 0.1534, 0.9419, 0.1534, 0.9419, 0.1506, 0.9315, 0.05068, 0.7832, 0.1534, 0.9419, 0.05068, 0.7832, 0.05181, 0.7947, 0.05181, 0.7947, 0.05068, 0.7832, 0.0004997, 0.5556, 0.05181, 0.7947, 0.0004997, 0.5556, 0.001855, 0.5558, 0.001855, 0.5558, 0.0004997, 0.5556, 0.0113, 0.314, 0.001855, 0.5558, 0.0113, 0.314, 0.01258, 0.3159, 0.01258, 0.3159, 0.0113, 0.314, 0.1021, 0.06481, 0.01258, 0.3159, 0.1021, 0.06481, 0.103, 0.06823, 0.103, 0.06823, 0.1021, 0.06481, 0.2827, 0.0004996, 0.103, 0.06823, 0.2827, 0.0004996, 0.2841, 0.004744, 0.2841, 0.004744, 0.2827, 0.0004996, 0.6771, 0.0004996, 0.2841, 0.004744, 0.6771, 0.0004996, 0.6757, 0.004744, 0.6757, 0.004744, 0.6771, 0.0004996, 0.8714, 0.08943, 0.6757, 0.004744, 0.8714, 0.08943, 0.8704, 0.09285, 0.8704, 0.09285, 0.8714, 0.08943, 0.9878, 0.314, 0.8704, 0.09285, 0.9878, 0.314, 0.9864, 0.3159, 0.9864, 0.3159, 0.9878, 0.314, 0.9995, 0.5556, 0.9864, 0.3159, 0.9995, 0.5556, 0.998, 0.5558, 0.998, 0.5558, 0.9995, 0.5556, 0.9266, 0.7832, 0.998, 0.5558, 0.9266, 0.7832, 0.9254, 0.7947, 0.9254, 0.7947, 0.9266, 0.7832, 0.8032, 0.9192, 0.9254, 0.7947, 0.8032, 0.9192, 0.8004, 0.9295, 0.8004, 0.9295, 0.8032, 0.9192, 0.4799, 0.9896, 0.8004, 0.9295, 0.4799, 0.9896, 0.4799, 0.9995, 0.4799, 0.4943, 0.1506, 0.9315, 0.4799, 0.9896, 0.4799, 0.4943, 0.05068, 0.7832, 0.1506, 0.9315, 0.4799, 0.4943, 0.0004997, 0.5556, 0.05068, 0.7832, 0.4799, 0.4943, 0.0113, 0.314, 0.0004997, 0.5556, 0.4799, 0.4943, 0.1021, 0.06481, 0.0113, 0.314, 0.4799, 0.4943, 0.2827, 0.0004996, 0.1021, 0.06481, 0.4799, 0.4943, 0.6771, 0.0004996, 0.2827, 0.0004996, 0.4799, 0.4943, 0.8714, 0.08943, 0.6771, 0.0004996, 0.4799, 0.4943, 0.9878, 0.314, 0.8714, 0.08943, 0.4799, 0.4943, 0.9995, 0.5556, 0.9878, 0.314, 0.4799, 0.4943, 0.9266, 0.7832, 0.9995, 0.5556, 0.4799, 0.4943, 0.8032, 0.9192, 0.9266, 0.7832, 0.4799, 0.4943, 0.4799, 0.9896, 0.8032, 0.9192, 0.2363, 0.2036, 0.3316, 0.2036, 0.3188, 0.2517, 0.2363, 0.2036, 0.3188, 0.2517, 0.2839, 0.287, 0.2363, 0.2036, 0.2839, 0.287, 0.2363, 0.2999, 0.2363, 0.2036, 0.2363, 0.2999, 0.1887, 0.287, 0.2363, 0.2036, 0.1887, 0.287, 0.1538, 0.2517, 0.2363, 0.2036, 0.1538, 0.2517, 0.141, 0.2036, 0.2363, 0.2036, 0.141, 0.2036, 0.1538, 0.1554, 0.2363, 0.2036, 0.1538, 0.1554, 0.1887, 0.1201, 0.2363, 0.2036, 0.1887, 0.1201, 0.2363, 0.1072, 0.2363, 0.2036, 0.2363, 0.1072, 0.2839, 0.1201, 0.2363, 0.2036, 0.2839, 0.1201, 0.3188, 0.1554, 0.2363, 0.2036, 0.3188, 0.1554, 0.3316, 0.2036, 0.2166, 0.2006, 0.04823, 0.2006, 0.08039, 0.1465, 0.2166, 0.2006, 0.08039, 0.1465, 0.1646, 0.113, 0.2166, 0.2006, 0.1646, 0.113, 0.2686, 0.113, 0.2166, 0.2006, 0.2686, 0.113, 0.3528, 0.1465, 0.2166, 0.2006, 0.3528, 0.1465, 0.385, 0.2006, 0.2166, 0.2006, 0.385, 0.2006, 0.3528, 0.2548, 0.2166, 0.2006, 0.3528, 0.2548, 0.2686, 0.2883, 0.2166, 0.2006, 0.2686, 0.2883, 0.1646, 0.2883, 0.2166, 0.2006, 0.1646, 0.2883, 0.08039, 0.2548, 0.2166, 0.2006, 0.08039, 0.2548, 0.04823, 0.2006, 0.7106, 0.685, 0.8506, 0.6861, 0.8624, 0.5991, 0.7244, 0.6313, 0.8083, 0.9259, 0.8911, 0.9397, 0.741, 0.94, 0.7666, 0.9224, 0.8802, 0.8994, 0.8731, 0.8837, 0.7507, 0.8633, 1.328, 0.0173, 1.101, 0.4347, 0.9904, 0.8989, 1.38, 0.0173, 0.6685, 0.9193, 0.6521, 0.8712, 0.6521, 0.8712, 0.6273, 0.5234, 0.6738, 0.4904, 0.6231, 0.4995, 0.7026, 0.9352, 0.6685, 0.9193, 0.6521, 0.9309, 0.9904, 0.4673, 0.9914, 0.43, 0.9486, 0.4489, 0.9486, 0.4489, 0.9904, 0.5061, 0.9904, 0.4673, 0.6738, 0.4904, 0.7389, 0.5192, 0.7432, 0.4782, 0.8624, 0.5991, 0.9904, 0.6292, 0.8817, 0.5724, 0.8624, 0.5724, 0.9904, 0.6713, 0.9904, 0.7135, 0.8679, 0.7153, 0.8506, 0.6861, 0.9904, 0.7763, 0.9904, 0.8078, 0.8691, 0.8046, 0.8731, 0.7604, 0.6822, 0.8897, 0.6521, 0.7975, 0.7507, 0.8137, 0.7507, 0.8633, 0.6344, 0.5672, 0.7244, 0.5689, 0.7389, 0.5446, 0.6231, 0.6709, 0.7106, 0.685, 0.7244, 0.6313, 0.6313, 0.625, 0.6303, 0.6852, 0.7401, 0.7356, 0.7106, 0.685, 0.6231, 0.6709, 0.7389, 0.5192, 0.8624, 0.5255, 0.8611, 0.4617, 0.7432, 0.4782, 0.7507, 0.8137, 0.8691, 0.8046, 0.8731, 0.7604, 0.7456, 0.7719, 0.6606, 0.7146, 0.7401, 0.7356, 0.6303, 0.6852, 0.7456, 0.7719, 0.7401, 0.7356, 0.6606, 0.7146, 0.6521, 0.7364, 0.7456, 0.7719, 0.6606, 0.7146, 0.7507, 0.8137, 0.7456, 0.7719, 0.6521, 0.7975, 0.6103, 0.8714, 0.6505, 0.877, 0.6521, 0.7975, 0.6103, 0.8135, 0.9904, 0.5061, 0.9486, 0.4489, 0.8624, 0.5255, 0.9904, 0.5393, 0.7401, 0.7356, 0.8679, 0.7153, 0.8506, 0.6861, 0.7106, 0.685, 0.8624, 0.5255, 0.8611, 0.4617, 0.9486, 0.4489, 0.7456, 0.7719, 0.8731, 0.7604, 0.8679, 0.7153, 0.7401, 0.7356, 0.9904, 0.6292, 0.9904, 0.6713, 0.8506, 0.6861, 0.8624, 0.5991, 0.9904, 0.7763, 0.9904, 0.7135, 0.8679, 0.7153, 0.8731, 0.7604, 0.8691, 0.8046, 0.9904, 0.8078, 0.9904, 0.8392, 0.8731, 0.852, 0.7507, 0.8633, 0.7507, 0.8137, 0.8691, 0.8046, 0.8731, 0.8837, 0.7439, 0.9147, 0.7507, 0.8633, 0.8802, 0.8994, 0.8874, 0.9151, 0.6521, 0.8712, 0.6505, 0.877, 0.6521, 0.8712, 0.6685, 0.9193, 0.6505, 0.877, 0.6521, 0.8712, 0.6505, 0.877, 0.6822, 0.8897, 0.6521, 0.7975, 0.6822, 0.8897, 0.6924, 0.9124, 0.7439, 0.9147, 0.7439, 0.9147, 0.741, 0.94, 0.6924, 0.9124, 0.7439, 0.9147, 0.8874, 0.9151, 0.8802, 0.8994, 0.7507, 0.8633, 1.755, 0.03852, 0.8963, 0.9368, 0.741, 0.94, 0.7439, 0.9147, 0.7507, 0.8137, 0.7507, 0.8633, 0.8731, 0.852, 0.8691, 0.8046, 0.6103, 0.9138, 0.6685, 0.9193, 0.6505, 0.877, 0.6103, 0.8714, 0.6103, 0.9293, 0.6521, 0.9309, 0.6685, 0.9193, 0.6103, 0.9138, 0.6103, 0.9138, 0.6521, 0.9146, 0.6521, 0.9309, 0.6103, 0.9293, 0.6103, 0.7555, 0.6521, 0.7364, 0.6521, 0.7975, 0.6103, 0.8135, 0.6521, 0.9146, 0.6103, 0.9138, 0.6103, 0.8714, 0.6521, 0.9146, 0.6103, 0.8714, 0.6677, 0.8925, 0.6677, 0.8925, 0.6103, 0.8714, 0.6103, 0.8135, 0.6677, 0.8925, 0.6103, 0.8135, 0.6521, 0.7975, 0.6103, 0.7555, 0.6521, 0.7364, 0.6606, 0.7146, 0.613, 0.7131, 0.6521, 0.7364, 0.6103, 0.7555, 0.6123, 0.7131, 0.6521, 0.7364, 0.6123, 0.7131, 0.6601, 0.7062, 0.6601, 0.7062, 0.6123, 0.7131, 0.6153, 0.6976, 0.6601, 0.7062, 0.6153, 0.6976, 0.6303, 0.6852, 0.6303, 0.6852, 0.6153, 0.6976, 0.613, 0.7131, 0.6303, 0.6852, 0.613, 0.7131, 0.6606, 0.7146, 0.6318, 0.4169, 0.6575, 0.4866, 0.6231, 0.4995, 0.5956, 0.4217, 0.6521, 0.7364, 0.6103, 0.7555, 0.6103, 0.8135, 0.6521, 0.7364, 0.6103, 0.8135, 0.6521, 0.7975, 0.4396, 0.9084, 0.6103, 0.9138, 0.6103, 0.8714, 0.4396, 0.8703, 0.4396, 0.9223, 0.6103, 0.9293, 0.6103, 0.9138, 0.4396, 0.9084, 0.4396, 0.9084, 0.6103, 0.9138, 0.6103, 0.9293, 0.4396, 0.9223, 0.4396, 0.8238, 0.6103, 0.8135, 0.6103, 0.8714, 0.4396, 0.8703, 0.4396, 0.7718, 0.6103, 0.7555, 0.6103, 0.8135, 0.4396, 0.8238, 0.4396, 0.7337, 0.6123, 0.7131, 0.6103, 0.7555, 0.4396, 0.7718, 0.4396, 0.7337, 0.613, 0.7131, 0.6153, 0.6976, 0.4396, 0.7198, 0.4396, 0.7718, 0.6103, 0.7555, 0.613, 0.7131, 0.4396, 0.7337, 0.4396, 0.8238, 0.6103, 0.8135, 0.6103, 0.7555, 0.4396, 0.7718, 0.3754, 0.9107, 0.4068, 0.9056, 0.4068, 0.871, 0.3754, 0.8739, 0.3754, 0.8236, 0.4068, 0.8237, 0.4068, 0.7763, 0.3754, 0.7733, 0.4068, 0.871, 0.4396, 0.8703, 0.4396, 0.9084, 0.4068, 0.9056, 0.3754, 0.8739, 0.4068, 0.871, 0.4068, 0.9056, 0.3754, 0.9107, 0.4068, 0.7763, 0.4396, 0.7718, 0.4396, 0.8238, 0.4068, 0.8237, 0.3754, 0.7733, 0.4068, 0.7763, 0.4068, 0.8237, 0.3754, 0.8236, 0.1667, 0.7508, 0.2837, 0.7325, 0.2837, 0.7454, 0.1667, 0.7619, 0.1667, 0.7619, 0.2837, 0.7454, 0.2837, 0.7325, 0.1667, 0.7508, 0.3754, 0.7365, 0.4068, 0.7417, 0.4068, 0.7264, 0.3754, 0.7261, 0.4068, 0.871, 0.4396, 0.8703, 0.4396, 0.8238, 0.4068, 0.8237, 0.4068, 0.9056, 0.4396, 0.9084, 0.4396, 0.8703, 0.4068, 0.871, 0.4068, 0.9234, 0.4396, 0.9223, 0.4396, 0.9084, 0.4068, 0.9056, 0.4068, 0.9056, 0.4396, 0.9084, 0.4396, 0.9223, 0.4068, 0.9234, 0.4068, 0.8237, 0.4396, 0.8238, 0.4396, 0.8703, 0.4068, 0.871, 0.2837, 0.7807, 0.3754, 0.7733, 0.3754, 0.8236, 0.2837, 0.8289, 0.4068, 0.7417, 0.4396, 0.7337, 0.4396, 0.7718, 0.4068, 0.7763, 0.4068, 0.7264, 0.4396, 0.7198, 0.4396, 0.7337, 0.4068, 0.7417, 0.4068, 0.7417, 0.4396, 0.7337, 0.4396, 0.7198, 0.4068, 0.7264, 0.4068, 0.7763, 0.4396, 0.7718, 0.4396, 0.7337, 0.4068, 0.7417, 0.4068, 0.8237, 0.4396, 0.8238, 0.4396, 0.7718, 0.4068, 0.7763, 0.3754, 0.8739, 0.4068, 0.871, 0.4068, 0.8237, 0.3754, 0.8236, 0.1667, 0.9065, 0.2837, 0.9125, 0.2837, 0.8772, 0.1667, 0.8759, 0.3754, 0.9107, 0.4068, 0.9056, 0.4068, 0.9234, 0.3754, 0.9242, 0.1667, 0.8759, 0.2837, 0.8772, 0.2837, 0.9125, 0.1667, 0.9065, 0.3754, 0.8236, 0.4068, 0.8237, 0.4068, 0.871, 0.3754, 0.8739, 0.1667, 0.7925, 0.2837, 0.7807, 0.2837, 0.8289, 0.1667, 0.8342, 0.3754, 0.7365, 0.4068, 0.7417, 0.4068, 0.7763, 0.3754, 0.7733, 0.3754, 0.7261, 0.4068, 0.7264, 0.4068, 0.7417, 0.3754, 0.7365, 0.1667, 0.7925, 0.2837, 0.7807, 0.2837, 0.7454, 0.1667, 0.7619, 0.3754, 0.7733, 0.4068, 0.7763, 0.4068, 0.7417, 0.3754, 0.7365, 0.1667, 0.9065, 0.2837, 0.9125, 0.2837, 0.9254, 0.1667, 0.9177, 0.2837, 0.8772, 0.3754, 0.8739, 0.3754, 0.8236, 0.2837, 0.8289, 0.1667, 0.9177, 0.2837, 0.9254, 0.2837, 0.9125, 0.1667, 0.9065, 0.2837, 0.9254, 0.3754, 0.9242, 0.3754, 0.9107, 0.2837, 0.9125, 0.2837, 0.9125, 0.3754, 0.9107, 0.3754, 0.9242, 0.2837, 0.9254, 0.1667, 0.8342, 0.2837, 0.8289, 0.2837, 0.8772, 0.1667, 0.8759, 0.2837, 0.8289, 0.3754, 0.8236, 0.3754, 0.8739, 0.2837, 0.8772, 0.1667, 0.7619, 0.2837, 0.7454, 0.2837, 0.7807, 0.1667, 0.7925, 0.2837, 0.7454, 0.3754, 0.7365, 0.3754, 0.7733, 0.2837, 0.7807, 0.2837, 0.7325, 0.3754, 0.7261, 0.3754, 0.7365, 0.2837, 0.7454, 0.2837, 0.7454, 0.3754, 0.7365, 0.3754, 0.7261, 0.2837, 0.7325, 0.2837, 0.7807, 0.3754, 0.7733, 0.3754, 0.7365, 0.2837, 0.7454, 0.2837, 0.8289, 0.3754, 0.8236, 0.3754, 0.7733, 0.2837, 0.7807, 0.8437, 0.413, 0.8611, 0.4579, 0.7425, 0.4745, 0.7266, 0.4151, 0.6575, 0.4866, 0.6318, 0.4169, 0.7266, 0.4151, 0.9385, 0.4113, 0.9486, 0.4451, 0.8611, 0.4579, 0.8437, 0.413, 0.9747, 0.4148, 0.9914, 0.43, 0.9486, 0.4451, 0.9385, 0.4113, 0.9385, 0.4151, 0.9486, 0.4489, 0.9914, 0.43, 0.9747, 0.4148, 0.8437, 0.4168, 0.8611, 0.4617, 0.9486, 0.4489, 0.9385, 0.4151, 0.7266, 0.4189, 0.7432, 0.4782, 0.8611, 0.4617, 0.8437, 0.4168, 0.6318, 0.4207, 0.6738, 0.4904, 0.7432, 0.4782, 0.7266, 0.4189, 0.5956, 0.4217, 0.6231, 0.4995, 0.6738, 0.4904, 0.6318, 0.4207, 0.9698, 0.3338, 0.9747, 0.4148, 0.9385, 0.4113, 0.936, 0.3355, 0.7221, 0.3384, 0.7266, 0.4151, 0.6318, 0.4169, 0.6186, 0.3403, 0.8313, 0.3365, 0.8437, 0.413, 0.7266, 0.4151, 0.7221, 0.3384, 0.936, 0.3355, 0.9385, 0.4113, 0.8437, 0.413, 0.8313, 0.3365, 0.936, 0.3342, 0.9385, 0.4151, 0.9747, 0.4148, 0.9698, 0.3338, 0.7425, 0.4745, 0.7389, 0.5154, 0.6575, 0.4866, 0.6145, 0.1921, 0.6219, 0.2559, 0.5872, 0.2565, 0.5791, 0.1927, 0.5851, 0.3399, 0.5956, 0.4217, 0.6318, 0.4207, 0.6186, 0.3391, 0.8313, 0.3353, 0.8437, 0.4168, 0.9385, 0.4151, 0.936, 0.3342, 0.7221, 0.3372, 0.7266, 0.4189, 0.8437, 0.4168, 0.8313, 0.3353, 0.6186, 0.3403, 0.6318, 0.4169, 0.5956, 0.4217, 0.5851, 0.3399, 0.7147, 0.3161, 0.7221, 0.3384, 0.6186, 0.3403, 0.6202, 0.3178, 0.8316, 0.314, 0.8313, 0.3365, 0.7221, 0.3384, 0.7147, 0.3161, 0.9262, 0.3125, 0.936, 0.3355, 0.8313, 0.3365, 0.8316, 0.314, 0.9623, 0.3119, 0.9698, 0.3338, 0.936, 0.3355, 0.9262, 0.3125, 0.9262, 0.3125, 0.936, 0.3342, 0.9698, 0.3338, 0.9623, 0.3119, 0.8316, 0.314, 0.8313, 0.3353, 0.936, 0.3342, 0.9262, 0.3125, 0.7147, 0.3161, 0.7221, 0.3372, 0.8313, 0.3353, 0.8316, 0.314, 0.6202, 0.3178, 0.6186, 0.3391, 0.7221, 0.3372, 0.7147, 0.3161, 0.5841, 0.3185, 0.5851, 0.3399, 0.6186, 0.3391, 0.6202, 0.3178, 0.6174, 0.2752, 0.6202, 0.3178, 0.5841, 0.3185, 0.5813, 0.2758, 0.712, 0.2736, 0.7147, 0.3161, 0.6202, 0.3178, 0.6174, 0.2752, 0.8289, 0.2716, 0.8316, 0.314, 0.7147, 0.3161, 0.712, 0.2736, 0.9234, 0.2699, 0.9262, 0.3125, 0.8316, 0.314, 0.8289, 0.2716, 0.9595, 0.2693, 0.9623, 0.3119, 0.9262, 0.3125, 0.9234, 0.2699, 0.9234, 0.2699, 0.9262, 0.3125, 0.9623, 0.3119, 0.9595, 0.2693, 0.8289, 0.2716, 0.8316, 0.314, 0.9262, 0.3125, 0.9234, 0.2699, 0.712, 0.2736, 0.7147, 0.3161, 0.8316, 0.314, 0.8289, 0.2716, 0.6174, 0.2752, 0.6202, 0.3178, 0.7147, 0.3161, 0.712, 0.2736, 0.5813, 0.2758, 0.5841, 0.3185, 0.6202, 0.3178, 0.6174, 0.2752, 0.6219, 0.2559, 0.6174, 0.2752, 0.5813, 0.2758, 0.5872, 0.2565, 0.7129, 0.2543, 0.712, 0.2736, 0.6174, 0.2752, 0.6219, 0.2559, 0.9162, 0.2508, 0.9234, 0.2699, 0.8289, 0.2716, 0.8253, 0.2524, 0.61, 0.1468, 0.6145, 0.1921, 0.5791, 0.1927, 0.5746, 0.1468, 0.9509, 0.2502, 0.9595, 0.2693, 0.9234, 0.2699, 0.9162, 0.2508, 0.9162, 0.2508, 0.9234, 0.2699, 0.9595, 0.2693, 0.9509, 0.2502, 0.8253, 0.2524, 0.8289, 0.2716, 0.9234, 0.2699, 0.9162, 0.2508, 0.7129, 0.2543, 0.712, 0.2736, 0.8289, 0.2716, 0.8253, 0.2524, 0.6219, 0.2559, 0.6174, 0.2752, 0.712, 0.2736, 0.7129, 0.2543, 0.5872, 0.2565, 0.5813, 0.2758, 0.6174, 0.2752, 0.6219, 0.2559, 0.8253, 0.2524, 0.8289, 0.2716, 0.712, 0.2736, 0.7129, 0.2543, 0.7073, 0.1905, 0.7129, 0.2543, 0.6219, 0.2559, 0.6145, 0.1921, 0.8218, 0.1885, 0.8253, 0.2524, 0.7129, 0.2543, 0.7073, 0.1905, 0.9146, 0.1869, 0.9162, 0.2508, 0.8253, 0.2524, 0.8218, 0.1885, 0.95, 0.1863, 0.9509, 0.2502, 0.9162, 0.2508, 0.9146, 0.1869, 0.9146, 0.1869, 0.9162, 0.2508, 0.9509, 0.2502, 0.95, 0.1863, 0.8218, 0.1885, 0.8253, 0.2524, 0.9162, 0.2508, 0.9146, 0.1869, 0.7073, 0.1905, 0.7129, 0.2543, 0.8253, 0.2524, 0.8218, 0.1885, 0.6145, 0.1921, 0.6219, 0.2559, 0.7129, 0.2543, 0.7073, 0.1905, 0.5791, 0.1927, 0.5872, 0.2565, 0.6219, 0.2559, 0.6145, 0.1921, 0.6202, 0.3178, 0.6186, 0.3403, 0.5851, 0.3399, 0.5841, 0.3185, 0.7027, 0.1468, 0.7073, 0.1905, 0.6145, 0.1921, 0.61, 0.1468, 0.8173, 0.1468, 0.8218, 0.1885, 0.7073, 0.1905, 0.7027, 0.1468, 0.91, 0.1468, 0.9146, 0.1869, 0.8218, 0.1885, 0.8173, 0.1468, 0.9454, 0.1468, 0.95, 0.1863, 0.9146, 0.1869, 0.91, 0.1468, 0.91, 0.1468, 0.9146, 0.1869, 0.95, 0.1863, 0.9454, 0.1468, 0.8173, 0.1468, 0.8218, 0.1885, 0.9146, 0.1869, 0.91, 0.1468, 0.7027, 0.1468, 0.7073, 0.1905, 0.8218, 0.1885, 0.8173, 0.1468, 0.61, 0.1468, 0.6145, 0.1921, 0.7073, 0.1905, 0.7027, 0.1468, 0.5746, 0.1468, 0.5791, 0.1927, 0.6145, 0.1921, 0.61, 0.1468, 0.5956, 0.4217, 0.6318, 0.4169, 0.6186, 0.3403, 0.5851, 0.3399, 0.6273, 0.5234, 0.6231, 0.4995, 0.6575, 0.4866, 0.7026, 0.9352, 0.6521, 0.9309, 0.6521, 0.9146, 0.9486, 0.4451, 0.9914, 0.43, 0.9904, 0.4635, 0.9486, 0.4451, 0.9904, 0.4635, 0.9904, 0.5204, 0.6303, 0.6852, 0.6231, 0.6709, 0.7244, 0.6702, 0.7479, 0.7352, 0.868, 0.7153, 0.8506, 0.6861, 0.9904, 0.7135, 0.6521, 0.7975, 0.7507, 0.815, 0.7507, 0.862, 0.6521, 0.7975, 0.7507, 0.862, 0.6677, 0.8925, 0.6575, 0.4866, 0.6273, 0.5234, 0.6344, 0.5672, 0.6273, 0.5234, 0.6575, 0.4866, 0.6344, 0.5672, 0.7317, 0.5623, 0.6344, 0.5672, 0.6575, 0.4866, 0.7389, 0.5154, 0.6231, 0.6709, 0.6313, 0.625, 0.7244, 0.6264, 0.7244, 0.6702, 0.8624, 0.5959, 0.9904, 0.6235, 0.9904, 0.7135, 0.8506, 0.6861, 0.7507, 0.815, 0.7458, 0.7722, 0.8775, 0.7745, 0.8731, 0.8333, 0.7244, 0.6702, 0.7244, 0.6264, 0.8624, 0.5959, 0.8506, 0.6861, 0.6601, 0.7062, 0.6303, 0.6852, 0.7479, 0.7352, 0.7458, 0.7722, 0.6601, 0.7062, 0.7479, 0.7352, 0.6521, 0.7364, 0.6601, 0.7062, 0.7458, 0.7722, 0.7507, 0.815, 0.6521, 0.7364, 0.7458, 0.7722, 0.6521, 0.7975, 0.6521, 0.7364, 0.7507, 0.815, 0.7389, 0.5154, 0.7425, 0.4745, 0.8611, 0.4579, 0.8624, 0.5218, 0.8611, 0.4579, 0.9486, 0.4451, 0.9904, 0.5204, 0.7317, 0.5623, 0.7389, 0.5154, 0.8624, 0.5218, 0.8624, 0.5589, 0.7479, 0.7352, 0.7244, 0.6702, 0.8506, 0.6861, 0.868, 0.7153, 0.7458, 0.7722, 0.7479, 0.7352, 0.868, 0.7153, 0.8775, 0.7745, 0.868, 0.7153, 0.9904, 0.7135, 0.9904, 0.7763, 0.8775, 0.7745, 0.8775, 0.7745, 0.9904, 0.7763, 0.9904, 0.8392, 0.8731, 0.8333, 0.8083, 0.9259, 0.8728, 0.9279, 0.8731, 0.8837, 0.7507, 0.862, 0.8083, 0.9259, 0.7666, 0.9224, 0.7026, 0.9352, 0.6521, 0.9146, 0.6677, 0.8925, 0.7381, 0.8958, 0.7507, 0.862, 0.7666, 0.9224, 0.7666, 0.9224, 0.725, 0.9166, 0.741, 0.94, 0.741, 0.94, 0.725, 0.9166, 0.6677, 0.8925, 0.7026, 0.9352, 0.6677, 0.8925, 0.741, 0.94, 0.8731, 0.8333, 0.9904, 0.8392, 0.9323, 0.9229, 0.8731, 0.8837, 0.7507, 0.862, 0.725, 0.9166, 0.6677, 0.8925, 0.9323, 0.9229, 0.9904, 0.8392, 0.8731, 0.8333, 0.8731, 0.8837, 1.101, 0.4347, 1.328, 0.0173, 1.38, 0.0173, 0.9904, 0.8989, 0.8083, 0.9259, 0.8728, 0.9279, 0.8923, 0.9396, 0.8911, 0.9397, 0.741, 0.94, 0.8911, 0.9397, 0.8083, 0.9259, 0.7666, 0.9224, 1.755, 0.03852, 0.7439, 0.9147, 0.741, 0.94, 0.8963, 0.9368, 0.4396, 0.8703, 0.6103, 0.8714, 0.6103, 0.8135, 0.4396, 0.8238, 0.4799, 0.3547, 0.3019, 0.564, 0.4799, 0.5911, 0.4799, 0.3547, 0.2204, 0.489, 0.3019, 0.564, 0.4799, 0.3547, 0.1554, 0.3832, 0.2204, 0.489, 0.4799, 0.3547, 0.1775, 0.2709, 0.1554, 0.3832, 0.4799, 0.3547, 0.226, 0.1778, 0.1775, 0.2709, 0.4799, 0.3547, 0.3883, 0.1252, 0.226, 0.1778, 0.4799, 0.3547, 0.5716, 0.1252, 0.3883, 0.1252, 0.4799, 0.3547, 0.7339, 0.1778, 0.5716, 0.1252, 0.4799, 0.3547, 0.838, 0.2709, 0.7339, 0.1778, 0.4799, 0.3547, 0.8601, 0.3832, 0.838, 0.2709, 0.4799, 0.3547, 0.7951, 0.489, 0.8601, 0.3832, 0.4799, 0.3547, 0.6579, 0.564, 0.7951, 0.489, 0.4799, 0.3547, 0.4799, 0.5911, 0.6579, 0.564, 0.4799, 0.5911, 0.2388, 0.9061, 0.4799, 0.9143, 0.4799, 0.5911, 0.3019, 0.564, 0.2388, 0.9061, 0.3019, 0.564, 0.07797, 0.7597, 0.2388, 0.9061, 0.3019, 0.564, 0.2204, 0.489, 0.07797, 0.7597, 0.2204, 0.489, 0.03341, 0.4892, 0.07797, 0.7597, 0.2204, 0.489, 0.1554, 0.3832, 0.03341, 0.4892, 0.1554, 0.3832, 0.0423, 0.2903, 0.03341, 0.4892, 0.1554, 0.3832, 0.1775, 0.2709, 0.0423, 0.2903, 0.1775, 0.2709, 0.1241, 0.07662, 0.0423, 0.2903, 0.1775, 0.2709, 0.226, 0.1778, 0.1241, 0.07662, 0.226, 0.1778, 0.3176, 0.03233, 0.1241, 0.07662, 0.226, 0.1778, 0.3883, 0.1252, 0.3176, 0.03233, 0.3883, 0.1252, 0.6422, 0.03233, 0.3176, 0.03233, 0.3883, 0.1252, 0.5716, 0.1252, 0.6422, 0.03233, 0.5716, 0.1252, 0.8476, 0.1012, 0.6422, 0.03233, 0.5716, 0.1252, 0.7339, 0.1778, 0.8476, 0.1012, 0.7339, 0.1778, 0.9542, 0.2903, 0.8476, 0.1012, 0.7339, 0.1778, 0.838, 0.2709, 0.9542, 0.2903, 0.838, 0.2709, 0.9638, 0.4892, 0.9542, 0.2903, 0.838, 0.2709, 0.8601, 0.3832, 0.9638, 0.4892, 0.8601, 0.3832, 0.897, 0.7597, 0.9638, 0.4892, 0.8601, 0.3832, 0.7951, 0.489, 0.897, 0.7597, 0.7951, 0.489, 0.7566, 0.9061, 0.897, 0.7597, 0.7951, 0.489, 0.6579, 0.564, 0.7566, 0.9061, 0.6579, 0.564, 0.4799, 0.9143, 0.7566, 0.9061, 0.6579, 0.564, 0.4799, 0.5911, 0.4799, 0.9143, 0.4799, 0.9143, 0.1534, 0.9419, 0.4799, 0.9995, 0.4799, 0.9143, 0.2388, 0.9061, 0.1534, 0.9419, 0.2388, 0.9061, 0.05181, 0.7947, 0.1534, 0.9419, 0.2388, 0.9061, 0.07797, 0.7597, 0.05181, 0.7947, 0.07797, 0.7597, 0.001855, 0.5558, 0.05181, 0.7947, 0.07797, 0.7597, 0.03341, 0.4892, 0.001855, 0.5558, 0.03341, 0.4892, 0.01258, 0.3159, 0.001855, 0.5558, 0.03341, 0.4892, 0.0423, 0.2903, 0.01258, 0.3159, 0.0423, 0.2903, 0.103, 0.06823, 0.01258, 0.3159, 0.0423, 0.2903, 0.1241, 0.07662, 0.103, 0.06823, 0.1241, 0.07662, 0.2841, 0.004744, 0.103, 0.06823, 0.1241, 0.07662, 0.3176, 0.03233, 0.2841, 0.004744, 0.3176, 0.03233, 0.6757, 0.004744, 0.2841, 0.004744, 0.3176, 0.03233, 0.6422, 0.03233, 0.6757, 0.004744, 0.6422, 0.03233, 0.8704, 0.09285, 0.6757, 0.004744, 0.6422, 0.03233, 0.8476, 0.1012, 0.8704, 0.09285, 0.8476, 0.1012, 0.9864, 0.3159, 0.8704, 0.09285, 0.8476, 0.1012, 0.9542, 0.2903, 0.9864, 0.3159, 0.9542, 0.2903, 0.998, 0.5558, 0.9864, 0.3159, 0.9542, 0.2903, 0.9638, 0.4892, 0.998, 0.5558, 0.9638, 0.4892, 0.9254, 0.7947, 0.998, 0.5558, 0.9638, 0.4892, 0.897, 0.7597, 0.9254, 0.7947, 0.897, 0.7597, 0.8004, 0.9295, 0.9254, 0.7947, 0.897, 0.7597, 0.7566, 0.9061, 0.8004, 0.9295, 0.7566, 0.9061, 0.4799, 0.9995, 0.8004, 0.9295, 0.7566, 0.9061, 0.4799, 0.9143, 0.4799, 0.9995, 0.4799, 0.9995, 0.1506, 0.9315, 0.4799, 0.9896, 0.4799, 0.9995, 0.1534, 0.9419, 0.1506, 0.9315, 0.1534, 0.9419, 0.05068, 0.7832, 0.1506, 0.9315, 0.1534, 0.9419, 0.05181, 0.7947, 0.05068, 0.7832, 0.05181, 0.7947, 0.0004997, 0.5556, 0.05068, 0.7832, 0.05181, 0.7947, 0.001855, 0.5558, 0.0004997, 0.5556, 0.001855, 0.5558, 0.0113, 0.314, 0.0004997, 0.5556, 0.001855, 0.5558, 0.01258, 0.3159, 0.0113, 0.314, 0.01258, 0.3159, 0.1021, 0.06481, 0.0113, 0.314, 0.01258, 0.3159, 0.103, 0.06823, 0.1021, 0.06481, 0.103, 0.06823, 0.2827, 0.0004996, 0.1021, 0.06481, 0.103, 0.06823, 0.2841, 0.004744, 0.2827, 0.0004996, 0.2841, 0.004744, 0.6771, 0.0004996, 0.2827, 0.0004996, 0.2841, 0.004744, 0.6757, 0.004744, 0.6771, 0.0004996, 0.6757, 0.004744, 0.8714, 0.08943, 0.6771, 0.0004996, 0.6757, 0.004744, 0.8704, 0.09285, 0.8714, 0.08943, 0.8704, 0.09285, 0.9878, 0.314, 0.8714, 0.08943, 0.8704, 0.09285, 0.9864, 0.3159, 0.9878, 0.314, 0.9864, 0.3159, 0.9995, 0.5556, 0.9878, 0.314, 0.9864, 0.3159, 0.998, 0.5558, 0.9995, 0.5556, 0.998, 0.5558, 0.9266, 0.7832, 0.9995, 0.5556, 0.998, 0.5558, 0.9254, 0.7947, 0.9266, 0.7832, 0.9254, 0.7947, 0.8032, 0.9192, 0.9266, 0.7832, 0.9254, 0.7947, 0.8004, 0.9295, 0.8032, 0.9192, 0.8004, 0.9295, 0.4799, 0.9896, 0.8032, 0.9192, 0.8004, 0.9295, 0.4799, 0.9995, 0.4799, 0.9896, 0.4799, 0.4943, 0.4799, 0.9896, 0.1506, 0.9315, 0.4799, 0.4943, 0.1506, 0.9315, 0.05068, 0.7832, 0.4799, 0.4943, 0.05068, 0.7832, 0.0004997, 0.5556, 0.4799, 0.4943, 0.0004997, 0.5556, 0.0113, 0.314, 0.4799, 0.4943, 0.0113, 0.314, 0.1021, 0.06481, 0.4799, 0.4943, 0.1021, 0.06481, 0.2827, 0.0004996, 0.4799, 0.4943, 0.2827, 0.0004996, 0.6771, 0.0004996, 0.4799, 0.4943, 0.6771, 0.0004996, 0.8714, 0.08943, 0.4799, 0.4943, 0.8714, 0.08943, 0.9878, 0.314, 0.4799, 0.4943, 0.9878, 0.314, 0.9995, 0.5556, 0.4799, 0.4943, 0.9995, 0.5556, 0.9266, 0.7832, 0.4799, 0.4943, 0.9266, 0.7832, 0.8032, 0.9192, 0.4799, 0.4943, 0.8032, 0.9192, 0.4799, 0.9896, 0.2363, 0.2036, 0.3188, 0.2517, 0.3316, 0.2036, 0.2363, 0.2036, 0.2839, 0.287, 0.3188, 0.2517, 0.2363, 0.2036, 0.2363, 0.2999, 0.2839, 0.287, 0.2363, 0.2036, 0.1887, 0.287, 0.2363, 0.2999, 0.2363, 0.2036, 0.1538, 0.2517, 0.1887, 0.287, 0.2363, 0.2036, 0.141, 0.2036, 0.1538, 0.2517, 0.2363, 0.2036, 0.1538, 0.1554, 0.141, 0.2036, 0.2363, 0.2036, 0.1887, 0.1201, 0.1538, 0.1554, 0.2363, 0.2036, 0.2363, 0.1072, 0.1887, 0.1201, 0.2363, 0.2036, 0.2839, 0.1201, 0.2363, 0.1072, 0.2363, 0.2036, 0.3188, 0.1554, 0.2839, 0.1201, 0.2363, 0.2036, 0.3316, 0.2036, 0.3188, 0.1554, 0.2166, 0.2006, 0.08039, 0.1465, 0.04823, 0.2006, 0.2166, 0.2006, 0.1646, 0.113, 0.08039, 0.1465, 0.2166, 0.2006, 0.2686, 0.113, 0.1646, 0.113, 0.2166, 0.2006, 0.3528, 0.1465, 0.2686, 0.113, 0.2166, 0.2006, 0.385, 0.2006, 0.3528, 0.1465, 0.2166, 0.2006, 0.3528, 0.2548, 0.385, 0.2006, 0.2166, 0.2006, 0.2686, 0.2883, 0.3528, 0.2548, 0.2166, 0.2006, 0.1646, 0.2883, 0.2686, 0.2883, 0.2166, 0.2006, 0.08039, 0.2548, 0.1646, 0.2883, 0.2166, 0.2006, 0.04823, 0.2006, 0.08039, 0.2548, 0.9904, 0.8392, 0.9904, 0.8989, 1.101, 0.4347, 0.8731, 0.852, 1.101, 0.4347, 0.9904, 0.8989, 0.9904, 0.8392, 0.8731, 0.852, 0.7244, 0.6313, 0.8624, 0.5991, 0.7406, 0.5724, 0.7244, 0.5724, 0.6273, 0.5234, 0.6738, 0.4904, 0.7389, 0.5446, 0.6344, 0.5672, 0.7244, 0.5689, 0.6344, 0.5672, 0.7389, 0.5446, 0.8624, 0.5724, 0.8624, 0.5255, 0.9685, 0.5393, 0.8817, 0.5724, 0.9904, 0.5724, 0.9904, 0.5594, 0.8624, 0.5589, 0.8624, 0.5724, 0.7317, 0.5623, 0.8624, 0.5589, 0.8624, 0.5724, 0.8817, 0.5724, 0.9904, 0.6292, 0.8624, 0.5991, 0.8624, 0.5724, 0.7389, 0.5446, 0.8624, 0.5623, 0.7406, 0.5724, 0.7244, 0.5689, 0.9904, 0.5204, 0.8611, 0.4579, 0.8624, 0.5218, 0.9486, 0.4489, 0.8611, 0.4617, 0.8624, 0.5255, 0.7244, 0.6313, 0.7244, 0.5724, 0.802, 0.5724, 0.8624, 0.5991, 0.7244, 0.6264, 0.7305, 0.5724, 0.6423, 0.5724, 0.8624, 0.5724, 0.9904, 0.5724, 0.9904, 0.5393, 0.8624, 0.5623, 0.6313, 0.625, 0.7244, 0.6313, 0.7244, 0.5724, 0.6341, 0.5724, 0.8624, 0.5589, 0.9484, 0.5594, 0.8893, 0.5724, 0.8624, 0.5724, 0.8624, 0.5589, 0.8624, 0.5218, 0.9904, 0.5204, 0.9484, 0.5594, 0.6313, 0.625, 0.6417, 0.5724, 0.7244, 0.5724, 0.7244, 0.6313, 0.6313, 0.625, 0.7244, 0.6264, 0.6341, 0.5724, 0.7244, 0.6264, 0.8624, 0.5959, 0.7305, 0.5724, 0.8624, 0.5724, 0.8624, 0.5589, 0.771, 0.5724, 0.6575, 0.4866, 0.6344, 0.5672, 0.7317, 0.5623, 0.7389, 0.5154, 0.8624, 0.5959, 0.8624, 0.5724, 0.771, 0.5724, 0.4396, 0.8703, 0.6103, 0.8714, 0.6103, 0.9138, 0.4396, 0.9084, 0.4396, 0.7198, 0.6153, 0.6976, 0.6123, 0.7131, 0.4396, 0.7337, 0.1667, 0.8759, 0.2837, 0.8772, 0.2837, 0.8289, 0.1667, 0.8342, 0.3754, 0.9242, 0.4068, 0.9234, 0.4068, 0.9056, 0.3754, 0.9107, 0.1667, 0.8342, 0.2837, 0.8289, 0.2837, 0.7807, 0.1667, 0.7925, 0.2837, 0.8772, 0.3754, 0.8739, 0.3754, 0.9107, 0.2837, 0.9125, 0.6186, 0.3391, 0.6318, 0.4207, 0.7266, 0.4189, 0.7221, 0.3372, 0.9904, 0.8392, 0.9904, 0.8078, 0.8691, 0.8046, 0.8731, 0.852, 0.8624, 0.5724, 0.8624, 0.5623, 0.7389, 0.5446, 0.7244, 0.5689, 0.9904, 0.6713, 0.9904, 0.6292, 0.8624, 0.5991, 0.8506, 0.6861, 0.6521, 0.7975, 0.6822, 0.8897, 0.7507, 0.8633, 0.7507, 0.8137, 0.6685, 0.9193, 0.6505, 0.877, 0.6822, 0.8897, 0.6924, 0.9124, 0.6505, 0.877, 0.6685, 0.9193, 0.6924, 0.9124, 0.6822, 0.8897, 0.741, 0.94, 0.7026, 0.9352, 0.6924, 0.9124, 0.7026, 0.9352, 0.741, 0.94, 0.6924, 0.9124, 0.6685, 0.9193, 0.7026, 0.9352, 0.6924, 0.9124, 0.7266, 0.4151, 0.7425, 0.4745, 0.6575, 0.4866, 0.6313, 0.625, 0.6423, 0.5724, 0.7305, 0.5724, 0.7244, 0.6264, 0.7389, 0.5446, 0.6738, 0.4904, 0.6273, 0.5234, 0.6344, 0.5672, 0.8624, 0.5959, 0.9904, 0.6235, 0.8893, 0.5724, 0.8624, 0.5724, 0.8893, 0.5724, 0.9904, 0.6235, 0.8624, 0.5959, 0.8624, 0.5724, 0.8611, 0.4579, 0.9904, 0.5204, 0.8624, 0.5218, 0.8624, 0.5218, 0.8624, 0.5589, 0.9904, 0.5464, 0.9904, 0.5204, 0.7507, 0.815, 0.7507, 0.862, 0.8731, 0.8837, 0.8731, 0.8333, 0.9904, 0.9252, 0.9323, 0.9229, 0.8731, 0.8837, 0.8728, 0.9279, 0.9904, 0.9252, 0.8728, 0.9279, 0.8731, 0.8837, 0.9323, 0.9229, 0.8731, 0.8837, 0.8728, 0.9279, 0.8083, 0.9259, 0.741, 0.94, 0.6677, 0.8925, 0.725, 0.9166, 0.7666, 0.9224, 0.741, 0.94, 0.725, 0.9166])
me_clonk.materials.append(mat_hand)
me_clonk.materials.append(mat_foot)
me_clonk.materials.append(mat_overlaycolor)
me_clonk.materials.append(mat_face)
me_clonk.use_remesh_preserve_volume = False
me_clonk.use_remesh_preserve_attributes = False
me_clonk.use_mirror_vertex_groups = False
me_clonk.update()

# ---- objects
ob_idol_rot_15_001 = bpy.data.objects.new('idol_rot-15.001', me_cube_002)
ob_idol_rot_15 = bpy.data.objects.new('idol_rot-15', me_cube_001)
ob_cube = bpy.data.objects.new('Cube', me_cube)
ob_clonk = bpy.data.objects.new('Clonk', me_clonk)

# ---- transforms, parenting, visibility, modifiers, constraints
ob_idol_rot_15_001.location = (0.0, 0.0, 0.0)
ob_idol_rot_15_001.lineart.crease_threshold = 0.0
ob_idol_rot_15.location = (0.0, 0.0, 40.0)
ob_idol_rot_15.lineart.crease_threshold = 0.0
ob_cube.location = (0.0, 0.0, 0.0)
ob_cube.lineart.crease_threshold = 0.0
ob_clonk.location = (0.0, 0.0, 0.0)
ob_clonk.lock_rotations_4d = False
ob_clonk.empty_display_type = 'ARROWS'
ob_clonk.lineart.crease_threshold = 0.0
_vg = ob_clonk.vertex_groups.new(name='Body')
_vg = ob_clonk.vertex_groups.new(name='L Shoulder')
_vg = ob_clonk.vertex_groups.new(name='L Forearm')
_vg = ob_clonk.vertex_groups.new(name='L Upper Arm')
_vg = ob_clonk.vertex_groups.new(name='L Hand')
_vg = ob_clonk.vertex_groups.new(name='R Shoulder')
_vg = ob_clonk.vertex_groups.new(name='R Forearm')
_vg = ob_clonk.vertex_groups.new(name='R Upper Arm')
_vg = ob_clonk.vertex_groups.new(name='R Hand')
_vg = ob_clonk.vertex_groups.new(name='Neck')
_vg = ob_clonk.vertex_groups.new(name='Head')
_vg = ob_clonk.vertex_groups.new(name='L Pelvis')
_vg = ob_clonk.vertex_groups.new(name='L Upper Leg')
_vg = ob_clonk.vertex_groups.new(name='L Foreleg')
_vg = ob_clonk.vertex_groups.new(name='L Foot')
_vg = ob_clonk.vertex_groups.new(name='R Pelvis')
_vg = ob_clonk.vertex_groups.new(name='R Upper Leg')
_vg = ob_clonk.vertex_groups.new(name='R Foreleg')
_vg = ob_clonk.vertex_groups.new(name='R Foot')
_vg = ob_clonk.vertex_groups.new(name='Camera')
_vg = ob_clonk.vertex_groups.new(name='Tool1')
_vg = ob_clonk.vertex_groups.new(name='Tool1.001')
_vg = ob_clonk.vertex_groups.new(name='Tool1.002')
_vg = ob_clonk.vertex_groups.new(name='Tool1.003')
_vg = ob_clonk.vertex_groups.new(name='Tool1.004')
_vg = ob_clonk.vertex_groups.new(name='Tool1.005')
_vg = ob_clonk.vertex_groups.new(name='Tool1.006')
_vg = ob_clonk.vertex_groups.new(name='Tool1.007')
_vg = ob_clonk.vertex_groups.new(name='Tool1.008')
_vg = ob_clonk.vertex_groups.new(name='Tool1.009')
_vg = ob_clonk.vertex_groups.new(name='Tool1.010')
_vg = ob_clonk.vertex_groups.new(name='Tool1.011')
_vg = ob_clonk.vertex_groups.new(name='Tool1.012')

# ---- collection membership
col_collection_1.objects.link(ob_idol_rot_15_001)
col_collection_1.objects.link(ob_idol_rot_15)
col_collection_1.objects.link(ob_cube)
col_collection_1.objects.link(ob_clonk)

# ---- scene / render settings (as saved in the file)
scene.frame_start = 1; scene.frame_end = 250; scene.frame_set(32)
scene.render.engine = 'BLENDER_EEVEE_NEXT'
scene.render.image_settings.color_mode = 'RGB'
scene.render.image_settings.compression = 90
scene.render.resolution_percentage = 50
scene.render.dither_intensity = 0.0
scene.render.bake_margin = 2
scene.render.bake_bias = 0.0
scene.cycles.use_denoising = False
scene.cycles.samples = 10
scene.cycles.sampling_pattern = 'TABULATED_SOBOL'
scene.cycles.light_sampling_threshold = 0.0
scene.cycles.use_adaptive_sampling = False
scene.cycles.use_light_tree = False
scene.cycles.blur_glossy = 0.0
scene.cycles.volume_bounces = 1
scene.cycles.pixel_filter_type = 'GAUSSIAN'
scene.cycles.sample_clamp_indirect = 0.0
scene.view_settings.view_transform = 'Standard'
bpy.context.view_layer.update()

# ---- added for rendering (the .blend has no active camera and no usable light): camera, sun
cam_auto = bpy.data.cameras.new('AutoCamera')
cam_auto.lens = 50.0
cam_auto.sensor_width = 36.0
cam_auto.clip_end = 1786.91
ob_auto_camera = bpy.data.objects.new('AutoCamera', cam_auto)
scene.collection.objects.link(ob_auto_camera)
ob_auto_camera.location = (64.5203, -122.184, 96.6049)
ob_auto_camera.rotation_euler = (1.09748, -7.21219e-08, 0.694738)
scene.camera = ob_auto_camera
light_auto_sun = bpy.data.lights.new('AutoSun', 'SUN')
light_auto_sun.energy = 3.0
light_auto_sun.angle = 0.0523599
ob_auto_sun = bpy.data.objects.new('AutoSun', light_auto_sun)
scene.collection.objects.link(ob_auto_sun)
ob_auto_sun.rotation_euler = (0.872665, 0.174533, 0.523599)
bpy.context.view_layer.update()
